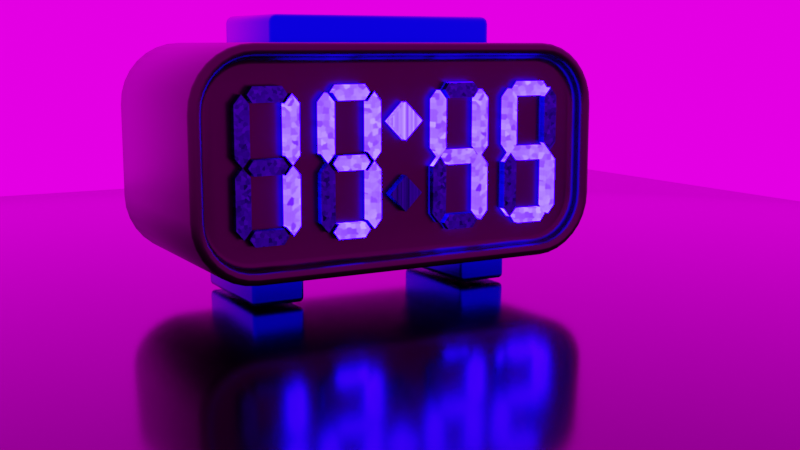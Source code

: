 # Source: clock.blend  (saved by Blender 2.82.7; exported with 4.5.12 LTS)
import bpy
from mathutils import Matrix  # noqa: F401  (used for matrix-valued properties, if any)

bpy.ops.wm.read_factory_settings(use_empty=True)
scene = bpy.context.scene
scene.name = 'Scene'

# ---- collections
col_collection = bpy.data.collections.new('Collection'); scene.collection.children.link(col_collection)

# ---- images (referenced by path relative to the original .blend; pixels are not part of the script)
import os
ASSET_DIR = os.environ.get("B2B_ASSET_DIR", "")  # directory of the original .blend (textures are referenced by path, not embedded)
HERE = os.path.dirname(os.path.abspath(__file__))  # packed textures are extracted next to this script under _unpacked/

def load_image(name, relpath, width, height, colorspace="sRGB"):
    """Load a texture the original file referenced (path relative to the .blend, or extracted next to this script)."""
    p = next((c for c in (os.path.join(HERE, relpath), os.path.join(ASSET_DIR, relpath)) if relpath and os.path.exists(c)), "")
    if p:
        img = bpy.data.images.load(p, check_existing=True)
        img.name = name
    else:  # same state as the original file: an image datablock whose file is absent (Cycles renders it pink)
        img = bpy.data.images.new(name, width, height)
        img.source = "FILE"
        img.filepath = "//" + (relpath or name)
    img.colorspace_settings.name = colorspace
    return img
img_fireplace_4k_hdr = load_image('fireplace_4k.hdr', 'fireplace_4k.hdr', 1024, 1024, 'Linear Rec.709')

# ---- materials (node trees are filled in below, after node groups)
mat_clock = bpy.data.materials.new('clock')
mat_material_001 = bpy.data.materials.new('Material.001')
mat_digit_on = bpy.data.materials.new('Digit On')
mat_digit_off = bpy.data.materials.new('digit off')
mat_material_003 = bpy.data.materials.new('Material.003')

# ---- material node trees
mat_clock.use_nodes = True; mat_clock.node_tree.nodes.clear()
_N = mat_clock.node_tree.nodes; _L = mat_clock.node_tree.links
n0 = _N.new('ShaderNodeOutputMaterial'); n0.name = 'Material Output'; n0.location = (300, 300)
n1 = _N.new('ShaderNodeBsdfPrincipled'); n1.name = 'Principled BSDF'; n1.location = (10, 300)
n1.distribution = 'GGX'
n1.subsurface_method = 'BURLEY'
n1.inputs[0].default_value = (0.02587, 0.02475, 0.02156, 1.0)
n1.inputs[1].default_value = 0.9273
n1.inputs[2].default_value = 0.3
n1.inputs[3].default_value = 1.45
n1.inputs[27].default_value = (0.0, 0.0, 0.0, 1.0)
n1.inputs[28].default_value = 1.0
_L.new(n1.outputs[0], n0.inputs[0])
n0.is_active_output = True
mat_material_001.use_nodes = True; mat_material_001.node_tree.nodes.clear()
_N = mat_material_001.node_tree.nodes; _L = mat_material_001.node_tree.links
n0 = _N.new('ShaderNodeOutputMaterial'); n0.name = 'Material Output'; n0.location = (300, 300)
n1 = _N.new('ShaderNodeBsdfPrincipled'); n1.name = 'Principled BSDF'; n1.location = (10, 300)
n1.distribution = 'GGX'
n1.subsurface_method = 'BURLEY'
n1.inputs[0].default_value = (0.001507, 0.0, 0.8, 1.0)
n1.inputs[1].default_value = 1.0
n1.inputs[2].default_value = 0.2227
n1.inputs[3].default_value = 1.45
n1.inputs[27].default_value = (0.0, 0.0, 0.0, 1.0)
n1.inputs[28].default_value = 1.0
_L.new(n1.outputs[0], n0.inputs[0])
n0.is_active_output = True
mat_digit_on.use_nodes = True; mat_digit_on.node_tree.nodes.clear()
_N = mat_digit_on.node_tree.nodes; _L = mat_digit_on.node_tree.links
n0 = _N.new('ShaderNodeOutputMaterial'); n0.name = 'Material Output'; n0.location = (802, 300)
n1 = _N.new('ShaderNodeEmission'); n1.name = 'Emission'; n1.location = (508, 243)
n1.inputs[1].default_value = 132.9
n2 = _N.new('ShaderNodeTexNoise'); n2.name = 'Noise Texture'; n2.location = (-32, 214)
n2.inputs[2].default_value = 11.1
n2.inputs[3].default_value = 5.3
n3 = _N.new('ShaderNodeTexVoronoi'); n3.name = 'Voronoi Texture'; n3.location = (-252, 225)
n3.voronoi_dimensions = '2D'
n3.distance = 'CHEBYCHEV'
n3.inputs[2].default_value = 26.9
n4 = _N.new('ShaderNodeValToRGB'); n4.name = 'ColorRamp'; n4.location = (167, 203)
while len(n4.color_ramp.elements) > 1: n4.color_ramp.elements.remove(n4.color_ramp.elements[-1])
n4.color_ramp.elements[0].position = 0.3273; n4.color_ramp.elements[0].color = (0.003012, 0.0, 0.4955, 1.0)
_e = n4.color_ramp.elements.new(0.8273); _e.color = (0.0, 0.0, 0.0, 1.0)
_L.new(n1.outputs[0], n0.inputs[0])
_L.new(n3.outputs[1], n2.inputs[0])
_L.new(n2.outputs[1], n4.inputs[0])
_L.new(n4.outputs[0], n1.inputs[0])
n0.is_active_output = True
mat_digit_off.use_nodes = True; mat_digit_off.node_tree.nodes.clear()
_N = mat_digit_off.node_tree.nodes; _L = mat_digit_off.node_tree.links
n0 = _N.new('ShaderNodeOutputMaterial'); n0.name = 'Material Output'; n0.location = (802, 300)
n1 = _N.new('ShaderNodeTexNoise'); n1.name = 'Noise Texture'; n1.location = (-32, 214)
n1.inputs[2].default_value = 13.8
n1.inputs[3].default_value = 5.3
n2 = _N.new('ShaderNodeTexVoronoi'); n2.name = 'Voronoi Texture'; n2.location = (-252, 225)
n2.voronoi_dimensions = '2D'
n2.distance = 'CHEBYCHEV'
n2.inputs[2].default_value = 40.3
n3 = _N.new('ShaderNodeBsdfGlass'); n3.name = 'Glass BSDF'; n3.location = (518, 282)
n3.distribution = 'BECKMANN'
n3.inputs[1].default_value = 0.7154
n3.inputs[2].default_value = 14.35
n4 = _N.new('ShaderNodeValToRGB'); n4.name = 'ColorRamp'; n4.location = (159, 211)
while len(n4.color_ramp.elements) > 1: n4.color_ramp.elements.remove(n4.color_ramp.elements[-1])
n4.color_ramp.elements[0].position = 0.0; n4.color_ramp.elements[0].color = (0.07881, 0.02696, 0.6695, 1.0)
_e = n4.color_ramp.elements.new(0.7); _e.color = (0.0, 0.0, 0.0, 1.0)
_L.new(n2.outputs[1], n1.inputs[0])
_L.new(n1.outputs[1], n4.inputs[0])
_L.new(n4.outputs[0], n3.inputs[0])
_L.new(n3.outputs[0], n0.inputs[0])
n0.is_active_output = True
mat_material_003.use_nodes = True; mat_material_003.node_tree.nodes.clear()
_N = mat_material_003.node_tree.nodes; _L = mat_material_003.node_tree.links
n0 = _N.new('ShaderNodeOutputMaterial'); n0.name = 'Material Output'; n0.location = (300, 300)
n1 = _N.new('ShaderNodeBsdfPrincipled'); n1.name = 'Principled BSDF'; n1.location = (10, 300)
n1.distribution = 'GGX'
n1.subsurface_method = 'BURLEY'
n1.inputs[0].default_value = (0.0, 0.0, 0.0, 1.0)
n1.inputs[1].default_value = 0.06364
n1.inputs[2].default_value = 0.1318
n1.inputs[3].default_value = 1.45
n1.inputs[13].default_value = 0.4773
n1.inputs[27].default_value = (0.0, 0.0, 0.0, 1.0)
n1.inputs[28].default_value = 1.0
_L.new(n1.outputs[0], n0.inputs[0])
n0.is_active_output = True

# ---- world
world_world = bpy.data.worlds.new('World'); scene.world = world_world
world_world.use_nodes = True; world_world.node_tree.nodes.clear()
_N = world_world.node_tree.nodes; _L = world_world.node_tree.links
n0 = _N.new('ShaderNodeOutputWorld'); n0.name = 'World Output'; n0.location = (300, 300)
n1 = _N.new('ShaderNodeBackground'); n1.name = 'Background'; n1.location = (10, 300)
n1.inputs[1].default_value = 2.0
n2 = _N.new('ShaderNodeTexEnvironment'); n2.name = 'Environment Texture'; n2.location = (-280, 280)
n2.image = img_fireplace_4k_hdr
_L.new(n1.outputs[0], n0.inputs[0])
_L.new(n2.outputs[0], n1.inputs[0])
n0.is_active_output = True
world_world.color = (0.05088, 0.05088, 0.05088)
world_world.use_sun_shadow = False
world_world.sun_shadow_jitter_overblur = 0.0

# ---- cameras
cam_camera = bpy.data.cameras.new('Camera')
cam_camera.clip_end = 100.0
cam_camera.ortho_scale = 7.314

# ---- meshes
me_cube_001 = bpy.data.meshes.new('Cube.001')
me_cube_001.from_pydata([(-0.1, -0.05, -0.0215), (-0.0715, -0.05, -0.05), (-0.09945, -0.05, -0.02706), (-0.09783, -0.05, -0.0324), (-0.0952, -0.05, -0.03733), (-0.09165, -0.05, -0.04165), (-0.08733, -0.05, -0.0452), (-0.0824, -0.05, -0.04783), (-0.07706, -0.05, -0.04945), (-0.0715, -0.05, 0.05), (-0.1, -0.05, 0.0215), (-0.07706, -0.05, 0.04945), (-0.0824, -0.05, 0.04783), (-0.08733, -0.05, 0.0452), (-0.09165, -0.05, 0.04165), (-0.0952, -0.05, 0.03733), (-0.09783, -0.05, 0.0324), (-0.09945, -0.05, 0.02706), (-0.07121, 0.05, -0.04411), (-0.09411, 0.05, -0.02121), (-0.0759, 0.05, -0.04365), (-0.08014, 0.05, -0.04237), (-0.08405, 0.05, -0.04028), (-0.08747, 0.05, -0.03747), (-0.09028, 0.05, -0.03405), (-0.09237, 0.05, -0.03014), (-0.09365, 0.05, -0.0259), (-0.09411, 0.05, 0.02121), (-0.07121, 0.05, 0.04411), (-0.09365, 0.05, 0.0259), (-0.09237, 0.05, 0.03014), (-0.09028, 0.05, 0.03405), (-0.08747, 0.05, 0.03747), (-0.08405, 0.05, 0.04028), (-0.08014, 0.05, 0.04237), (-0.0759, 0.05, 0.04365), (0.0715, -0.05, -0.05), (0.1, -0.05, -0.0215), (0.07706, -0.05, -0.04945), (0.0824, -0.05, -0.04783), (0.08733, -0.05, -0.0452), (0.09165, -0.05, -0.04165), (0.0952, -0.05, -0.03733), (0.09783, -0.05, -0.0324), (0.09945, -0.05, -0.02706), (0.1, -0.05, 0.0215), (0.0715, -0.05, 0.05), (0.09945, -0.05, 0.02706), (0.09783, -0.05, 0.0324), (0.0952, -0.05, 0.03733), (0.09165, -0.05, 0.04165), (0.08733, -0.05, 0.0452), (0.0824, -0.05, 0.04783), (0.07706, -0.05, 0.04945), (0.09411, 0.05, -0.02121), (0.07121, 0.05, -0.04411), (0.09365, 0.05, -0.0259), (0.09237, 0.05, -0.03014), (0.09028, 0.05, -0.03405), (0.08747, 0.05, -0.03747), (0.08405, 0.05, -0.04028), (0.08014, 0.05, -0.04237), (0.0759, 0.05, -0.04365), (0.07121, 0.05, 0.04411), (0.09411, 0.05, 0.02121), (0.0759, 0.05, 0.04365), (0.08014, 0.05, 0.04237), (0.08405, 0.05, 0.04028), (0.08747, 0.05, 0.03747), (0.09028, 0.05, 0.03405), (0.09237, 0.05, 0.03014), (0.09365, 0.05, 0.0259), (-0.07706, 0.05, -0.04945), (-0.0715, 0.05, -0.05), (-0.0824, 0.05, -0.04783), (-0.08733, 0.05, -0.0452), (-0.09165, 0.05, -0.04165), (-0.0952, 0.05, -0.03733), (-0.09783, 0.05, -0.0324), (-0.09945, 0.05, -0.02706), (-0.1, 0.05, -0.0215), (-0.0715, 0.05, 0.05), (-0.07706, 0.05, 0.04945), (-0.0824, 0.05, 0.04783), (-0.08733, 0.05, 0.0452), (-0.09165, 0.05, 0.04165), (-0.0952, 0.05, 0.03733), (-0.09783, 0.05, 0.0324), (-0.09945, 0.05, 0.02706), (-0.1, 0.05, 0.0215), (0.0715, 0.05, -0.05), (0.07706, 0.05, -0.04945), (0.0824, 0.05, -0.04783), (0.08733, 0.05, -0.0452), (0.09165, 0.05, -0.04165), (0.0952, 0.05, -0.03733), (0.09783, 0.05, -0.0324), (0.09945, 0.05, -0.02706), (0.1, 0.05, -0.0215), (0.07706, 0.05, 0.04945), (0.0715, 0.05, 0.05), (0.0824, 0.05, 0.04783), (0.08733, 0.05, 0.0452), (0.09165, 0.05, 0.04165), (0.0952, 0.05, 0.03733), (0.09783, 0.05, 0.0324), (0.09945, 0.05, 0.02706), (0.1, 0.05, 0.0215), (-0.0759, 0.0419, -0.04365), (-0.07121, 0.0419, -0.04411), (-0.08014, 0.0419, -0.04237), (-0.08405, 0.0419, -0.04028), (-0.08747, 0.0419, -0.03747), (-0.09028, 0.0419, -0.03405), (-0.09237, 0.0419, -0.03014), (-0.09365, 0.0419, -0.0259), (-0.09411, 0.0419, -0.02121), (-0.07121, 0.0419, 0.04411), (-0.0759, 0.0419, 0.04365), (-0.08014, 0.0419, 0.04237), (-0.08405, 0.0419, 0.04028), (-0.08747, 0.0419, 0.03747), (-0.09028, 0.0419, 0.03405), (-0.09237, 0.0419, 0.03014), (-0.09365, 0.0419, 0.0259), (-0.09411, 0.0419, 0.02121), (0.07121, 0.0419, -0.04411), (0.0759, 0.0419, -0.04365), (0.08014, 0.0419, -0.04237), (0.08405, 0.0419, -0.04028), (0.08747, 0.0419, -0.03747), (0.09028, 0.0419, -0.03405), (0.09237, 0.0419, -0.03014), (0.09365, 0.0419, -0.0259), (0.09411, 0.0419, -0.02121), (0.0759, 0.0419, 0.04365), (0.07121, 0.0419, 0.04411), (0.08014, 0.0419, 0.04237), (0.08405, 0.0419, 0.04028), (0.08747, 0.0419, 0.03747), (0.09028, 0.0419, 0.03405), (0.09237, 0.0419, 0.03014), (0.09365, 0.0419, 0.0259), (0.09411, 0.0419, 0.02121)], [], [(36, 38, 39, 40, 41, 42, 43, 44, 37, 45, 47, 48, 49, 50, 51, 52, 53, 46, 9, 11, 12, 13, 14, 15, 16, 17, 10, 0, 2, 3, 4, 5, 6, 7, 8, 1), (98, 107, 45, 37), (100, 81, 9, 46), (0, 10, 89, 80), (55, 18, 109, 126), (73, 1, 8, 72), (72, 8, 7, 74), (74, 7, 6, 75), (75, 6, 5, 76), (76, 5, 4, 77), (77, 4, 3, 78), (78, 3, 2, 79), (79, 2, 0, 80), (9, 81, 82, 11), (11, 82, 83, 12), (12, 83, 84, 13), (13, 84, 85, 14), (14, 85, 86, 15), (15, 86, 87, 16), (16, 87, 88, 17), (17, 88, 89, 10), (36, 90, 91, 38), (38, 91, 92, 39), (39, 92, 93, 40), (40, 93, 94, 41), (41, 94, 95, 42), (42, 95, 96, 43), (43, 96, 97, 44), (44, 97, 98, 37), (100, 46, 53, 99), (99, 53, 52, 101), (101, 52, 51, 102), (102, 51, 50, 103), (103, 50, 49, 104), (104, 49, 48, 105), (105, 48, 47, 106), (106, 47, 45, 107), (73, 90, 36, 1), (20, 18, 73, 72), (21, 20, 72, 74), (22, 21, 74, 75), (23, 22, 75, 76), (24, 23, 76, 77), (25, 24, 77, 78), (26, 25, 78, 79), (19, 26, 79, 80), (28, 35, 82, 81), (35, 34, 83, 82), (34, 33, 84, 83), (33, 32, 85, 84), (32, 31, 86, 85), (31, 30, 87, 86), (30, 29, 88, 87), (29, 27, 89, 88), (55, 62, 91, 90), (62, 61, 92, 91), (61, 60, 93, 92), (60, 59, 94, 93), (59, 58, 95, 94), (58, 57, 96, 95), (57, 56, 97, 96), (56, 54, 98, 97), (65, 63, 100, 99), (66, 65, 99, 101), (67, 66, 101, 102), (68, 67, 102, 103), (69, 68, 103, 104), (70, 69, 104, 105), (71, 70, 105, 106), (64, 71, 106, 107), (18, 55, 90, 73), (27, 19, 80, 89), (63, 28, 81, 100), (54, 64, 107, 98), (109, 108, 110, 111, 112, 113, 114, 115, 116, 125, 124, 123, 122, 121, 120, 119, 118, 117, 136, 135, 137, 138, 139, 140, 141, 142, 143, 134, 133, 132, 131, 130, 129, 128, 127, 126), (59, 60, 129, 130), (25, 26, 115, 114), (19, 27, 125, 116), (58, 59, 130, 131), (26, 19, 116, 115), (28, 63, 136, 117), (57, 58, 131, 132), (35, 28, 117, 118), (64, 54, 134, 143), (56, 57, 132, 133), (34, 35, 118, 119), (54, 56, 133, 134), (33, 34, 119, 120), (63, 65, 135, 136), (32, 33, 120, 121), (65, 66, 137, 135), (31, 32, 121, 122), (66, 67, 138, 137), (30, 31, 122, 123), (18, 20, 108, 109), (67, 68, 139, 138), (29, 30, 123, 124), (20, 21, 110, 108), (68, 69, 140, 139), (27, 29, 124, 125), (21, 22, 111, 110), (69, 70, 141, 140), (62, 55, 126, 127), (22, 23, 112, 111), (70, 71, 142, 141), (61, 62, 127, 128), (23, 24, 113, 112), (71, 64, 143, 142), (60, 61, 128, 129), (24, 25, 114, 113)])
me_cube_001.polygons.foreach_set('use_smooth', [True] * 110)
_uv = me_cube_001.uv_layers.new(name='UVMap')
_uv.uv.foreach_set('vector', [0.375, 0.7856, 0.3563, 0.7596, 0.3621, 0.7573, 0.3684, 0.7553, 0.382, 0.7535, 0.4067, 0.752, 0.419, 0.7509, 0.4324, 0.7502, 0.4463, 0.75, 0.5537, 0.75, 0.5676, 0.7502, 0.581, 0.7509, 0.5933, 0.752, 0.618, 0.7535, 0.6316, 0.7553, 0.6379, 0.7573, 0.6437, 0.7596, 0.625, 0.7856, 0.625, 0.9644, 0.6236, 0.9713, 0.6196, 0.978, 0.613, 0.9842, 0.6041, 0.9896, 0.5933, 0.994, 0.581, 0.9973, 0.5676, 0.9993, 0.5537, 1.0, 0.4463, 1.0, 0.4324, 0.9993, 0.419, 0.9973, 0.4067, 0.994, 0.3959, 0.9896, 0.387, 0.9842, 0.3804, 0.978, 0.3764, 0.9713, 0.375, 0.9644, 0.4463, 0.5, 0.5537, 0.5, 0.5537, 0.75, 0.4463, 0.75, 0.6606, 0.5, 0.8394, 0.5, 0.8394, 0.75, 0.6606, 0.75, 0.4463, 0.0, 0.5537, 0.0, 0.5537, 0.25, 0.4463, 0.25, 0.3839, 0.4692, 0.3897, 0.286, 0.3897, 0.286, 0.3839, 0.4692, 0.1606, 0.5, 0.1606, 0.75, 0.1537, 0.75, 0.1537, 0.5, 0.1537, 0.5, 0.1537, 0.75, 0.147, 0.75, 0.147, 0.5, 0.147, 0.5, 0.147, 0.75, 0.1408, 0.75, 0.1408, 0.5, 0.1408, 0.5, 0.1408, 0.75, 0.125, 0.75, 0.125, 0.5, 0.375, 0.25, 0.375, 0.0, 0.4067, 0.0, 0.4067, 0.25, 0.4067, 0.25, 0.4067, 0.0, 0.419, 0.0, 0.419, 0.25, 0.419, 0.25, 0.419, 0.0, 0.4324, 0.0, 0.4324, 0.25, 0.4324, 0.25, 0.4324, 0.0, 0.4463, 0.0, 0.4463, 0.25, 0.8394, 0.75, 0.8394, 0.5, 0.8463, 0.5, 0.8463, 0.75, 0.8463, 0.75, 0.8463, 0.5, 0.853, 0.5, 0.853, 0.75, 0.853, 0.75, 0.853, 0.5, 0.8592, 0.5, 0.8592, 0.75, 0.8592, 0.75, 0.8592, 0.5, 0.875, 0.5, 0.875, 0.75, 0.625, 0.0, 0.625, 0.25, 0.5933, 0.25, 0.5933, 0.0, 0.5933, 0.0, 0.5933, 0.25, 0.581, 0.25, 0.581, 0.0, 0.581, 0.0, 0.581, 0.25, 0.5676, 0.25, 0.5676, 0.0, 0.5676, 0.0, 0.5676, 0.25, 0.5537, 0.25, 0.5537, 0.0, 0.3394, 0.75, 0.3394, 0.5, 0.3563, 0.4904, 0.3563, 0.7596, 0.3563, 0.7596, 0.3563, 0.4904, 0.3621, 0.4927, 0.3621, 0.7573, 0.3621, 0.7573, 0.3621, 0.4927, 0.3684, 0.4947, 0.3684, 0.7553, 0.3684, 0.7553, 0.3684, 0.4947, 0.382, 0.4965, 0.382, 0.7535, 0.382, 0.7535, 0.382, 0.4965, 0.4067, 0.498, 0.4067, 0.752, 0.4067, 0.752, 0.4067, 0.498, 0.419, 0.4991, 0.419, 0.7509, 0.419, 0.7509, 0.419, 0.4991, 0.4324, 0.4998, 0.4324, 0.7502, 0.4324, 0.7502, 0.4324, 0.4998, 0.4463, 0.5, 0.4463, 0.75, 0.6606, 0.5, 0.6606, 0.75, 0.6437, 0.7596, 0.6437, 0.4904, 0.6437, 0.4904, 0.6437, 0.7596, 0.6379, 0.7573, 0.6379, 0.4927, 0.6379, 0.4927, 0.6379, 0.7573, 0.6316, 0.7553, 0.6316, 0.4947, 0.6316, 0.4947, 0.6316, 0.7553, 0.618, 0.7535, 0.618, 0.4965, 0.618, 0.4965, 0.618, 0.7535, 0.5933, 0.752, 0.5933, 0.498, 0.5933, 0.498, 0.5933, 0.752, 0.581, 0.7509, 0.581, 0.4991, 0.581, 0.4991, 0.581, 0.7509, 0.5676, 0.7502, 0.5676, 0.4998, 0.5676, 0.4998, 0.5676, 0.7502, 0.5537, 0.75, 0.5537, 0.5, 0.1606, 0.5, 0.3394, 0.5, 0.3394, 0.75, 0.1606, 0.75, 0.3909, 0.2802, 0.3897, 0.286, 0.375, 0.2856, 0.3764, 0.2787, 0.3941, 0.2749, 0.3909, 0.2802, 0.3764, 0.2787, 0.3804, 0.272, 0.3993, 0.27, 0.3941, 0.2749, 0.3804, 0.272, 0.387, 0.2658, 0.4063, 0.2657, 0.3993, 0.27, 0.387, 0.2658, 0.3959, 0.2604, 0.4149, 0.2622, 0.4063, 0.2657, 0.3959, 0.2604, 0.4067, 0.256, 0.4247, 0.2596, 0.4149, 0.2622, 0.4067, 0.256, 0.419, 0.2527, 0.4352, 0.258, 0.4247, 0.2596, 0.419, 0.2527, 0.4324, 0.2507, 0.447, 0.2574, 0.4352, 0.258, 0.4324, 0.2507, 0.4463, 0.25, 0.6103, 0.286, 0.6091, 0.2802, 0.6236, 0.2787, 0.625, 0.2856, 0.6091, 0.2802, 0.6059, 0.2749, 0.6196, 0.272, 0.6236, 0.2787, 0.6059, 0.2749, 0.6007, 0.27, 0.613, 0.2658, 0.6196, 0.272, 0.6007, 0.27, 0.5937, 0.2657, 0.6041, 0.2604, 0.613, 0.2658, 0.5937, 0.2657, 0.5851, 0.2622, 0.5933, 0.256, 0.6041, 0.2604, 0.5851, 0.2622, 0.5753, 0.2596, 0.581, 0.2527, 0.5933, 0.256, 0.5753, 0.2596, 0.5648, 0.258, 0.5676, 0.2507, 0.581, 0.2527, 0.5648, 0.258, 0.553, 0.2574, 0.5537, 0.25, 0.5676, 0.2507, 0.3839, 0.4692, 0.3793, 0.48, 0.3563, 0.4904, 0.375, 0.4644, 0.3793, 0.48, 0.3803, 0.486, 0.3621, 0.4927, 0.3563, 0.4904, 0.3803, 0.486, 0.3863, 0.489, 0.3684, 0.4947, 0.3621, 0.4927, 0.3863, 0.489, 0.3968, 0.491, 0.382, 0.4965, 0.3684, 0.4947, 0.3968, 0.491, 0.4103, 0.4924, 0.4067, 0.498, 0.382, 0.4965, 0.4103, 0.4924, 0.4226, 0.4933, 0.419, 0.4991, 0.4067, 0.498, 0.4226, 0.4933, 0.4341, 0.4938, 0.4324, 0.4998, 0.419, 0.4991, 0.4341, 0.4938, 0.4462, 0.4937, 0.4463, 0.5, 0.4324, 0.4998, 0.6207, 0.48, 0.6161, 0.4692, 0.625, 0.4644, 0.6437, 0.4904, 0.6197, 0.486, 0.6207, 0.48, 0.6437, 0.4904, 0.6379, 0.4927, 0.6137, 0.489, 0.6197, 0.486, 0.6379, 0.4927, 0.6316, 0.4947, 0.6032, 0.491, 0.6137, 0.489, 0.6316, 0.4947, 0.618, 0.4965, 0.5897, 0.4924, 0.6032, 0.491, 0.618, 0.4965, 0.5933, 0.498, 0.5774, 0.4933, 0.5897, 0.4924, 0.5933, 0.498, 0.581, 0.4991, 0.5659, 0.4938, 0.5774, 0.4933, 0.581, 0.4991, 0.5676, 0.4998, 0.5538, 0.4937, 0.5659, 0.4938, 0.5676, 0.4998, 0.5537, 0.5, 0.3897, 0.286, 0.3839, 0.4692, 0.375, 0.4644, 0.375, 0.2856, 0.553, 0.2574, 0.447, 0.2574, 0.4463, 0.25, 0.5537, 0.25, 0.6161, 0.4692, 0.6103, 0.286, 0.625, 0.2856, 0.625, 0.4644, 0.4462, 0.4937, 0.5538, 0.4937, 0.5537, 0.5, 0.4463, 0.5, 0.3897, 0.286, 0.3909, 0.2802, 0.3941, 0.2749, 0.3993, 0.27, 0.4063, 0.2657, 0.4149, 0.2622, 0.4247, 0.2596, 0.4352, 0.258, 0.447, 0.2574, 0.553, 0.2574, 0.5648, 0.258, 0.5753, 0.2596, 0.5851, 0.2622, 0.5937, 0.2657, 0.6007, 0.27, 0.6059, 0.2749, 0.6091, 0.2802, 0.6103, 0.286, 0.6161, 0.4692, 0.6207, 0.48, 0.6197, 0.486, 0.6137, 0.489, 0.6032, 0.491, 0.5897, 0.4924, 0.5774, 0.4933, 0.5659, 0.4938, 0.5538, 0.4937, 0.4462, 0.4937, 0.4341, 0.4938, 0.4226, 0.4933, 0.4103, 0.4924, 0.3968, 0.491, 0.3863, 0.489, 0.3803, 0.486, 0.3793, 0.48, 0.3839, 0.4692, 0.3968, 0.491, 0.3863, 0.489, 0.3863, 0.489, 0.3968, 0.491, 0.4247, 0.2596, 0.4352, 0.258, 0.4352, 0.258, 0.4247, 0.2596, 0.447, 0.2574, 0.553, 0.2574, 0.553, 0.2574, 0.447, 0.2574, 0.4103, 0.4924, 0.3968, 0.491, 0.3968, 0.491, 0.4103, 0.4924, 0.4352, 0.258, 0.447, 0.2574, 0.447, 0.2574, 0.4352, 0.258, 0.6103, 0.286, 0.6161, 0.4692, 0.6161, 0.4692, 0.6103, 0.286, 0.4226, 0.4933, 0.4103, 0.4924, 0.4103, 0.4924, 0.4226, 0.4933, 0.6091, 0.2802, 0.6103, 0.286, 0.6103, 0.286, 0.6091, 0.2802, 0.5538, 0.4937, 0.4462, 0.4937, 0.4462, 0.4937, 0.5538, 0.4937, 0.4341, 0.4938, 0.4226, 0.4933, 0.4226, 0.4933, 0.4341, 0.4938, 0.6059, 0.2749, 0.6091, 0.2802, 0.6091, 0.2802, 0.6059, 0.2749, 0.4462, 0.4937, 0.4341, 0.4938, 0.4341, 0.4938, 0.4462, 0.4937, 0.6007, 0.27, 0.6059, 0.2749, 0.6059, 0.2749, 0.6007, 0.27, 0.6161, 0.4692, 0.6207, 0.48, 0.6207, 0.48, 0.6161, 0.4692, 0.5937, 0.2657, 0.6007, 0.27, 0.6007, 0.27, 0.5937, 0.2657, 0.6207, 0.48, 0.6197, 0.486, 0.6197, 0.486, 0.6207, 0.48, 0.5851, 0.2622, 0.5937, 0.2657, 0.5937, 0.2657, 0.5851, 0.2622, 0.6197, 0.486, 0.6137, 0.489, 0.6137, 0.489, 0.6197, 0.486, 0.5753, 0.2596, 0.5851, 0.2622, 0.5851, 0.2622, 0.5753, 0.2596, 0.3897, 0.286, 0.3909, 0.2802, 0.3909, 0.2802, 0.3897, 0.286, 0.6137, 0.489, 0.6032, 0.491, 0.6032, 0.491, 0.6137, 0.489, 0.5648, 0.258, 0.5753, 0.2596, 0.5753, 0.2596, 0.5648, 0.258, 0.3909, 0.2802, 0.3941, 0.2749, 0.3941, 0.2749, 0.3909, 0.2802, 0.6032, 0.491, 0.5897, 0.4924, 0.5897, 0.4924, 0.6032, 0.491, 0.553, 0.2574, 0.5648, 0.258, 0.5648, 0.258, 0.553, 0.2574, 0.3941, 0.2749, 0.3993, 0.27, 0.3993, 0.27, 0.3941, 0.2749, 0.5897, 0.4924, 0.5774, 0.4933, 0.5774, 0.4933, 0.5897, 0.4924, 0.3793, 0.48, 0.3839, 0.4692, 0.3839, 0.4692, 0.3793, 0.48, 0.3993, 0.27, 0.4063, 0.2657, 0.4063, 0.2657, 0.3993, 0.27, 0.5774, 0.4933, 0.5659, 0.4938, 0.5659, 0.4938, 0.5774, 0.4933, 0.3803, 0.486, 0.3793, 0.48, 0.3793, 0.48, 0.3803, 0.486, 0.4063, 0.2657, 0.4149, 0.2622, 0.4149, 0.2622, 0.4063, 0.2657, 0.5659, 0.4938, 0.5538, 0.4937, 0.5538, 0.4937, 0.5659, 0.4938, 0.3863, 0.489, 0.3803, 0.486, 0.3803, 0.486, 0.3863, 0.489, 0.4149, 0.2622, 0.4247, 0.2596, 0.4247, 0.2596, 0.4149, 0.2622])
me_cube_001.materials.append(mat_clock)
me_cube_001.use_remesh_fix_poles = True
me_cube_001.use_remesh_preserve_attributes = False
me_cube_001.use_mirror_vertex_groups = False
me_cube_001.update()
me_cube_002 = bpy.data.meshes.new('Cube.002')
me_cube_002.from_pydata([(0.01238, 0.02857, 0.0139), (0.01238, 0.02857, -0.0139), (0.01238, -0.02857, 0.0139), (0.01238, -0.02857, -0.0139), (-0.01238, 0.02857, 0.0139), (-0.01238, 0.02857, -0.0139), (-0.01238, -0.02857, 0.0139), (-0.01238, -0.02857, -0.0139)], [], [(0, 1, 3, 2), (2, 3, 7, 6), (6, 7, 5, 4), (4, 5, 1, 0), (2, 6, 4, 0), (7, 3, 1, 5)])
me_cube_002.polygons.foreach_set('use_smooth', [True] * 6)
_uv = me_cube_002.uv_layers.new(name='UVMap')
_uv.uv.foreach_set('vector', [0.375, 0.0, 0.625, 0.0, 0.625, 0.25, 0.375, 0.25, 0.375, 0.25, 0.625, 0.25, 0.625, 0.5, 0.375, 0.5, 0.375, 0.5, 0.625, 0.5, 0.625, 0.75, 0.375, 0.75, 0.375, 0.75, 0.625, 0.75, 0.625, 1.0, 0.375, 1.0, 0.125, 0.5, 0.375, 0.5, 0.375, 0.75, 0.125, 0.75, 0.625, 0.5, 0.875, 0.5, 0.875, 0.75, 0.625, 0.75])
me_cube_002.materials.append(mat_material_001)
me_cube_002.use_remesh_fix_poles = True
me_cube_002.use_remesh_preserve_attributes = False
me_cube_002.use_mirror_vertex_groups = False
me_cube_002.update()
me_cube_003 = bpy.data.meshes.new('Cube.003')
me_cube_003.from_pydata([(0.01238, 0.02857, 0.0139), (0.01238, 0.02857, -0.0139), (0.01238, -0.02857, 0.0139), (0.01238, -0.02857, -0.0139), (-0.01238, 0.02857, 0.0139), (-0.01238, 0.02857, -0.0139), (-0.01238, -0.02857, 0.0139), (-0.01238, -0.02857, -0.0139)], [], [(0, 1, 3, 2), (2, 3, 7, 6), (6, 7, 5, 4), (4, 5, 1, 0), (2, 6, 4, 0), (7, 3, 1, 5)])
me_cube_003.polygons.foreach_set('use_smooth', [True] * 6)
_uv = me_cube_003.uv_layers.new(name='UVMap')
_uv.uv.foreach_set('vector', [0.375, 0.0, 0.625, 0.0, 0.625, 0.25, 0.375, 0.25, 0.375, 0.25, 0.625, 0.25, 0.625, 0.5, 0.375, 0.5, 0.375, 0.5, 0.625, 0.5, 0.625, 0.75, 0.375, 0.75, 0.375, 0.75, 0.625, 0.75, 0.625, 1.0, 0.375, 1.0, 0.125, 0.5, 0.375, 0.5, 0.375, 0.75, 0.125, 0.75, 0.625, 0.5, 0.875, 0.5, 0.875, 0.75, 0.625, 0.75])
me_cube_003.materials.append(mat_material_001)
me_cube_003.use_remesh_fix_poles = True
me_cube_003.use_remesh_preserve_attributes = False
me_cube_003.use_mirror_vertex_groups = False
me_cube_003.update()
me_cube_004 = bpy.data.meshes.new('Cube.004')
me_cube_004.from_pydata([(-0.0554, -0.02858, -0.0121), (-0.0554, -0.02858, 0.0121), (-0.0554, 0.02858, -0.0121), (-0.0554, 0.02858, 0.0121), (0.0554, -0.02858, -0.0121), (0.0554, -0.02858, 0.0121), (0.0554, 0.02858, -0.0121), (0.0554, 0.02858, 0.0121)], [], [(0, 1, 3, 2), (2, 3, 7, 6), (6, 7, 5, 4), (4, 5, 1, 0), (2, 6, 4, 0), (7, 3, 1, 5)])
me_cube_004.polygons.foreach_set('use_smooth', [True] * 6)
_uv = me_cube_004.uv_layers.new(name='UVMap')
_uv.uv.foreach_set('vector', [0.375, 0.0, 0.625, 0.0, 0.625, 0.25, 0.375, 0.25, 0.375, 0.25, 0.625, 0.25, 0.625, 0.5, 0.375, 0.5, 0.375, 0.5, 0.625, 0.5, 0.625, 0.75, 0.375, 0.75, 0.375, 0.75, 0.625, 0.75, 0.625, 1.0, 0.375, 1.0, 0.125, 0.5, 0.375, 0.5, 0.375, 0.75, 0.125, 0.75, 0.625, 0.5, 0.875, 0.5, 0.875, 0.75, 0.625, 0.75])
me_cube_004.materials.append(mat_material_001)
me_cube_004.use_remesh_fix_poles = True
me_cube_004.use_remesh_preserve_attributes = False
me_cube_004.use_mirror_vertex_groups = False
me_cube_004.update()
me_cube_005 = bpy.data.meshes.new('Cube.005')
me_cube_005.from_pydata([(-0.005848, -0.00919, 0.0), (0.0, -0.00919, 0.005848), (-0.005848, 0.00919, 0.0), (0.0, 0.00919, 0.005848), (0.0, -0.00919, -0.005848), (0.005848, -0.00919, 0.0), (0.0, 0.00919, -0.005848), (0.005848, 0.00919, 0.0)], [], [(0, 1, 3, 2), (2, 3, 7, 6), (6, 7, 5, 4), (4, 5, 1, 0), (2, 6, 4, 0), (7, 3, 1, 5)])
_uv = me_cube_005.uv_layers.new(name='UVMap')
_uv.uv.foreach_set('vector', [0.375, 0.0, 0.625, 0.0, 0.625, 0.25, 0.375, 0.25, 0.375, 0.25, 0.625, 0.25, 0.625, 0.5, 0.375, 0.5, 0.375, 0.5, 0.625, 0.5, 0.625, 0.75, 0.375, 0.75, 0.375, 0.75, 0.625, 0.75, 0.625, 1.0, 0.375, 1.0, 0.125, 0.5, 0.375, 0.5, 0.375, 0.75, 0.125, 0.75, 0.625, 0.5, 0.875, 0.5, 0.875, 0.75, 0.625, 0.75])
me_cube_005.materials.append(mat_digit_on)
me_cube_005.use_remesh_fix_poles = True
me_cube_005.use_remesh_preserve_attributes = False
me_cube_005.use_mirror_vertex_groups = False
me_cube_005.update()
me_cube_006 = bpy.data.meshes.new('Cube.006')
me_cube_006.from_pydata([(-0.005848, -0.00919, 0.0), (0.0, -0.00919, 0.005848), (-0.005848, 0.00919, 0.0), (0.0, 0.00919, 0.005848), (0.0, -0.00919, -0.005848), (0.005848, -0.00919, 0.0), (0.0, 0.00919, -0.005848), (0.005848, 0.00919, 0.0)], [], [(0, 1, 3, 2), (2, 3, 7, 6), (6, 7, 5, 4), (4, 5, 1, 0), (2, 6, 4, 0), (7, 3, 1, 5)])
_uv = me_cube_006.uv_layers.new(name='UVMap')
_uv.uv.foreach_set('vector', [0.375, 0.0, 0.625, 0.0, 0.625, 0.25, 0.375, 0.25, 0.375, 0.25, 0.625, 0.25, 0.625, 0.5, 0.375, 0.5, 0.375, 0.5, 0.625, 0.5, 0.625, 0.75, 0.375, 0.75, 0.375, 0.75, 0.625, 0.75, 0.625, 1.0, 0.375, 1.0, 0.125, 0.5, 0.375, 0.5, 0.375, 0.75, 0.125, 0.75, 0.625, 0.5, 0.875, 0.5, 0.875, 0.75, 0.625, 0.75])
me_cube_006.materials.append(mat_digit_off)
me_cube_006.use_remesh_fix_poles = True
me_cube_006.use_remesh_preserve_attributes = False
me_cube_006.use_mirror_vertex_groups = False
me_cube_006.update()
me_plane_009 = bpy.data.meshes.new('Plane.009')
me_plane_009.from_pydata([(-1.0, -1.0, 0.0), (1.0, -1.0, 0.0), (-1.0, 1.0, 0.0), (1.0, 1.0, 0.0), (0.0, -1.373, 1.63e-08), (0.0, 1.373, -1.63e-08), (16.4, 1.229, -3.012e-08), (16.4, 2.272, -5.73e-08), (9.969, 1.229, 5.73e-08), (9.969, 2.272, 3.012e-08), (17.6, 1.75, -4.371e-08), (8.769, 1.75, 4.371e-08), (7.576, 1.229, -3.012e-08), (7.576, 2.272, -5.73e-08), (1.143, 1.229, 5.73e-08), (1.143, 2.272, 3.012e-08), (8.776, 1.75, -4.371e-08), (-0.05611, 1.75, 4.371e-08), (7.868, -1.0, 1.776e-15), (9.868, -1.0, 1.776e-15), (7.868, 1.0, -1.776e-15), (9.868, 1.0, -1.776e-15), (8.868, -1.373, 1.63e-08), (8.868, 1.373, -1.63e-08), (16.4, -2.211, -3.012e-08), (16.4, -1.167, -5.73e-08), (9.969, -2.211, 5.73e-08), (9.969, -1.167, 3.012e-08), (17.6, -1.689, -4.371e-08), (8.769, -1.689, 4.371e-08), (7.576, -2.211, -3.012e-08), (7.576, -1.167, -5.73e-08), (1.143, -2.211, 5.73e-08), (1.143, -1.167, 3.012e-08), (8.776, -1.689, -4.371e-08), (-0.05611, -1.689, 4.371e-08), (7.868, -1.0, 1.776e-15), (9.868, -1.0, 1.776e-15), (7.868, 1.0, -1.776e-15), (9.868, 1.0, -1.776e-15), (8.868, -1.373, 1.63e-08), (8.868, 1.373, -1.63e-08), (16.6, -1.0, 1.776e-15), (18.6, -1.0, 1.776e-15), (16.6, 1.0, -1.776e-15), (18.6, 1.0, -1.776e-15), (17.6, -1.373, 1.63e-08), (17.6, 1.373, -1.63e-08), (16.6, -1.0, 1.776e-15), (18.6, -1.0, 1.776e-15), (16.6, 1.0, -1.776e-15), (18.6, 1.0, -1.776e-15), (17.6, -1.373, 1.63e-08), (17.6, 1.373, -1.63e-08), (-1.0, 4.933, -2.384e-07), (1.0, 4.933, -2.384e-07), (-1.0, 6.933, -2.384e-07), (1.0, 6.933, -2.384e-07), (4.947e-07, 4.56, -2.221e-07), (4.947e-07, 7.305, -2.547e-07), (16.4, 7.161, -2.685e-07), (16.4, 8.205, -2.957e-07), (9.969, 7.161, -1.811e-07), (9.969, 8.205, -2.083e-07), (17.6, 7.683, -2.821e-07), (8.769, 7.683, -1.947e-07), (7.576, 7.161, -2.685e-07), (7.576, 8.205, -2.957e-07), (1.143, 7.161, -1.811e-07), (1.143, 8.205, -2.083e-07), (8.776, 7.683, -2.821e-07), (-0.05611, 7.683, -1.947e-07), (7.868, 4.933, -2.384e-07), (9.868, 4.933, -2.384e-07), (7.868, 6.933, -2.384e-07), (9.868, 6.933, -2.384e-07), (8.868, 4.56, -2.221e-07), (8.868, 7.305, -2.547e-07), (16.4, 3.722, -2.685e-07), (16.4, 4.765, -2.957e-07), (9.969, 3.722, -1.811e-07), (9.969, 4.765, -2.083e-07), (17.6, 4.244, -2.821e-07), (8.769, 4.244, -1.947e-07), (7.576, 3.722, -2.685e-07), (7.576, 4.765, -2.957e-07), (1.143, 3.722, -1.811e-07), (1.143, 4.765, -2.083e-07), (8.776, 4.244, -2.821e-07), (-0.05611, 4.244, -1.947e-07), (7.868, 4.933, -2.384e-07), (9.868, 4.933, -2.384e-07), (7.868, 6.933, -2.384e-07), (9.868, 6.933, -2.384e-07), (8.868, 4.56, -2.221e-07), (8.868, 7.305, -2.547e-07), (16.6, 4.933, -2.384e-07), (18.6, 4.933, -2.384e-07), (16.6, 6.933, -2.384e-07), (18.6, 6.933, -2.384e-07), (17.6, 4.56, -2.221e-07), (17.6, 7.305, -2.547e-07), (16.6, 4.933, -2.384e-07), (18.6, 4.933, -2.384e-07), (16.6, 6.933, -2.384e-07), (18.6, 6.933, -2.384e-07), (17.6, 4.56, -2.221e-07), (17.6, 7.305, -2.547e-07), (-1.0, 1.0, -0.3046), (-1.0, -1.0, -0.3046), (-2.062e-08, -1.373, -0.3046), (1.0, -1.0, -0.3046), (1.0, 1.0, -0.3046), (-2.062e-08, 1.373, -0.3046), (9.969, 1.229, -0.3046), (16.4, 1.229, -0.3046), (17.6, 1.75, -0.3046), (16.4, 2.272, -0.3046), (9.969, 2.272, -0.3046), (8.769, 1.75, -0.3046), (1.143, 1.229, -0.3046), (7.576, 1.229, -0.3046), (8.776, 1.75, -0.3046), (7.576, 2.272, -0.3046), (1.143, 2.272, -0.3046), (-0.05611, 1.75, -0.3046), (9.969, -2.211, -0.3046), (16.4, -2.211, -0.3046), (17.6, -1.689, -0.3046), (16.4, -1.167, -0.3046), (9.969, -1.167, -0.3046), (8.769, -1.689, -0.3046), (1.143, -2.211, -0.3046), (7.576, -2.211, -0.3046), (8.776, -1.689, -0.3046), (7.576, -1.167, -0.3046), (1.143, -1.167, -0.3046), (-0.05611, -1.689, -0.3046), (7.868, 1.0, -0.3046), (7.868, -1.0, -0.3046), (8.868, -1.373, -0.3046), (9.868, -1.0, -0.3046), (9.868, 1.0, -0.3046), (8.868, 1.373, -0.3046), (16.6, 1.0, -0.3046), (16.6, -1.0, -0.3046), (17.6, -1.373, -0.3046), (18.6, -1.0, -0.3046), (18.6, 1.0, -0.3046), (17.6, 1.373, -0.3046), (-1.0, 6.933, -0.3046), (-1.0, 4.933, -0.3046), (4.74e-07, 4.56, -0.3046), (1.0, 4.933, -0.3046), (1.0, 6.933, -0.3046), (4.74e-07, 7.305, -0.3046), (9.969, 7.161, -0.3046), (16.4, 7.161, -0.3046), (17.6, 7.683, -0.3046), (16.4, 8.205, -0.3046), (9.969, 8.205, -0.3046), (8.769, 7.683, -0.3046), (1.143, 7.161, -0.3046), (7.576, 7.161, -0.3046), (8.776, 7.683, -0.3046), (7.576, 8.205, -0.3046), (1.143, 8.205, -0.3046), (-0.05611, 7.683, -0.3046), (9.969, 3.722, -0.3046), (16.4, 3.722, -0.3046), (17.6, 4.244, -0.3046), (16.4, 4.765, -0.3046), (9.969, 4.765, -0.3046), (8.769, 4.244, -0.3046), (1.143, 3.722, -0.3046), (7.576, 3.722, -0.3046), (8.776, 4.244, -0.3046), (7.576, 4.765, -0.3046), (1.143, 4.765, -0.3046), (-0.05611, 4.244, -0.3046), (7.868, 6.933, -0.3046), (7.868, 4.933, -0.3046), (8.868, 4.56, -0.3046), (9.868, 4.933, -0.3046), (9.868, 6.933, -0.3046), (8.868, 7.305, -0.3046), (16.6, 6.933, -0.3046), (16.6, 4.933, -0.3046), (17.6, 4.56, -0.3046), (18.6, 4.933, -0.3046), (18.6, 6.933, -0.3046), (17.6, 7.305, -0.3046)], [], [(4, 5, 3, 1), (0, 2, 5, 4), (10, 11, 9, 7), (6, 8, 11, 10), (16, 17, 15, 13), (12, 14, 17, 16), (22, 19, 21, 23), (18, 22, 23, 20), (28, 29, 27, 25), (24, 26, 29, 28), (34, 35, 33, 31), (30, 32, 35, 34), (40, 41, 39, 37), (36, 38, 41, 40), (46, 43, 45, 47), (42, 46, 47, 44), (52, 53, 51, 49), (48, 50, 53, 52), (58, 59, 57, 55), (54, 56, 59, 58), (64, 65, 63, 61), (60, 62, 65, 64), (70, 71, 69, 67), (66, 68, 71, 70), (76, 73, 75, 77), (72, 76, 77, 74), (82, 83, 81, 79), (78, 80, 83, 82), (88, 89, 87, 85), (84, 86, 89, 88), (94, 95, 93, 91), (90, 92, 95, 94), (100, 97, 99, 101), (96, 100, 101, 98), (106, 107, 105, 103), (102, 104, 107, 106), (110, 111, 112, 113), (109, 110, 113, 108), (116, 117, 118, 119), (115, 116, 119, 114), (122, 123, 124, 125), (121, 122, 125, 120), (128, 129, 130, 131), (127, 128, 131, 126), (134, 135, 136, 137), (133, 134, 137, 132), (140, 141, 142, 143), (139, 140, 143, 138), (146, 147, 148, 149), (145, 146, 149, 144), (152, 153, 154, 155), (151, 152, 155, 150), (158, 159, 160, 161), (157, 158, 161, 156), (164, 165, 166, 167), (163, 164, 167, 162), (170, 171, 172, 173), (169, 170, 173, 168), (176, 177, 178, 179), (175, 176, 179, 174), (182, 183, 184, 185), (181, 182, 185, 180), (188, 189, 190, 191), (187, 188, 191, 186), (1, 3, 112, 111), (91, 93, 184, 183), (66, 70, 164, 163), (28, 25, 129, 128), (5, 2, 108, 113), (95, 92, 180, 185), (69, 71, 167, 166), (50, 48, 145, 144), (25, 27, 130, 129), (0, 4, 110, 109), (90, 94, 182, 181), (52, 49, 147, 146), (29, 26, 126, 131), (3, 5, 113, 112), (93, 95, 185, 184), (49, 51, 148, 147), (24, 28, 128, 127), (53, 50, 144, 149), (27, 29, 131, 130), (8, 6, 115, 114), (48, 52, 146, 145), (10, 7, 117, 116), (51, 53, 149, 148), (32, 30, 133, 132), (7, 9, 118, 117), (34, 31, 135, 134), (11, 8, 114, 119), (56, 54, 151, 150), (31, 33, 136, 135), (6, 10, 116, 115), (58, 55, 153, 152), (35, 32, 132, 137), (9, 11, 119, 118), (80, 78, 169, 168), (55, 57, 154, 153), (30, 34, 134, 133), (82, 79, 171, 170), (59, 56, 150, 155), (33, 35, 137, 136), (14, 12, 121, 120), (104, 102, 187, 186), (79, 81, 172, 171), (54, 58, 152, 151), (16, 13, 123, 122), (106, 103, 189, 188), (83, 80, 168, 173), (57, 59, 155, 154), (38, 36, 139, 138), (13, 15, 124, 123), (103, 105, 190, 189), (78, 82, 170, 169), (40, 37, 141, 140), (17, 14, 120, 125), (107, 104, 186, 191), (81, 83, 173, 172), (62, 60, 157, 156), (37, 39, 142, 141), (12, 16, 122, 121), (102, 106, 188, 187), (64, 61, 159, 158), (41, 38, 138, 143), (15, 17, 125, 124), (105, 107, 191, 190), (86, 84, 175, 174), (61, 63, 160, 159), (36, 40, 140, 139), (88, 85, 177, 176), (65, 62, 156, 161), (39, 41, 143, 142), (85, 87, 178, 177), (60, 64, 158, 157), (89, 86, 174, 179), (63, 65, 161, 160), (84, 88, 176, 175), (87, 89, 179, 178), (68, 66, 163, 162), (70, 67, 165, 164), (2, 0, 109, 108), (92, 90, 181, 180), (67, 69, 166, 165), (4, 1, 111, 110), (94, 91, 183, 182), (71, 68, 162, 167), (26, 24, 127, 126)])
me_plane_009.polygons.foreach_set('material_index', [1, 1, 1, 1, 1, 1, 1, 1, 1, 1, 1, 1, 1, 1, 1, 1, 1, 1, 1, 1, 1, 1, 1, 1, 1, 1, 1, 1, 1, 1, 1, 1, 1, 1, 1, 1, 0, 0, 1, 1, 0, 0, 0, 0, 0, 0, 0, 0, 0, 0, 1, 1, 1, 1, 1, 1, 0, 0, 0, 0, 1, 1, 1, 1, 1, 1, 1, 1, 0, 1, 1, 0, 0, 1, 1, 1, 1, 1, 1, 1, 1, 1, 1, 1, 0, 1, 1, 0, 1, 1, 1, 1, 0, 1, 1, 1, 1, 0, 1, 1, 1, 1, 1, 0, 1, 0, 1, 1, 1, 1, 1, 1, 0, 1, 1, 1, 0, 1, 1, 1, 1, 1, 1, 1, 1, 0, 1, 0, 1, 1, 1, 1, 1, 0, 1, 1, 1, 1, 1, 1, 1, 0, 1, 1, 1, 1, 1, 0])
_uv = me_plane_009.uv_layers.new(name='UVMap')
_uv.uv.foreach_set('vector', [0.5, 0.0, 0.5, 1.0, 1.0, 1.0, 1.0, 0.0, 0.0, 0.0, 0.0, 1.0, 0.5, 1.0, 0.5, 0.0, 0.5, 0.0, 0.5, 1.0, 1.0, 1.0, 1.0, 0.0, 0.0, 0.0, 0.0, 1.0, 0.5, 1.0, 0.5, 0.0, 0.5, 0.0, 0.5, 1.0, 1.0, 1.0, 1.0, 0.0, 0.0, 0.0, 0.0, 1.0, 0.5, 1.0, 0.5, 0.0, 0.5, 0.0, 1.0, 0.0, 1.0, 1.0, 0.5, 1.0, 0.0, 0.0, 0.5, 0.0, 0.5, 1.0, 0.0, 1.0, 0.5, 0.0, 0.5, 1.0, 1.0, 1.0, 1.0, 0.0, 0.0, 0.0, 0.0, 1.0, 0.5, 1.0, 0.5, 0.0, 0.5, 0.0, 0.5, 1.0, 1.0, 1.0, 1.0, 0.0, 0.0, 0.0, 0.0, 1.0, 0.5, 1.0, 0.5, 0.0, 0.5, 0.0, 0.5, 1.0, 1.0, 1.0, 1.0, 0.0, 0.0, 0.0, 0.0, 1.0, 0.5, 1.0, 0.5, 0.0, 0.5, 0.0, 1.0, 0.0, 1.0, 1.0, 0.5, 1.0, 0.0, 0.0, 0.5, 0.0, 0.5, 1.0, 0.0, 1.0, 0.5, 0.0, 0.5, 1.0, 1.0, 1.0, 1.0, 0.0, 0.0, 0.0, 0.0, 1.0, 0.5, 1.0, 0.5, 0.0, 0.5, 0.0, 0.5, 1.0, 1.0, 1.0, 1.0, 0.0, 0.0, 0.0, 0.0, 1.0, 0.5, 1.0, 0.5, 0.0, 0.5, 0.0, 0.5, 1.0, 1.0, 1.0, 1.0, 0.0, 0.0, 0.0, 0.0, 1.0, 0.5, 1.0, 0.5, 0.0, 0.5, 0.0, 0.5, 1.0, 1.0, 1.0, 1.0, 0.0, 0.0, 0.0, 0.0, 1.0, 0.5, 1.0, 0.5, 0.0, 0.5, 0.0, 1.0, 0.0, 1.0, 1.0, 0.5, 1.0, 0.0, 0.0, 0.5, 0.0, 0.5, 1.0, 0.0, 1.0, 0.5, 0.0, 0.5, 1.0, 1.0, 1.0, 1.0, 0.0, 0.0, 0.0, 0.0, 1.0, 0.5, 1.0, 0.5, 0.0, 0.5, 0.0, 0.5, 1.0, 1.0, 1.0, 1.0, 0.0, 0.0, 0.0, 0.0, 1.0, 0.5, 1.0, 0.5, 0.0, 0.5, 0.0, 0.5, 1.0, 1.0, 1.0, 1.0, 0.0, 0.0, 0.0, 0.0, 1.0, 0.5, 1.0, 0.5, 0.0, 0.5, 0.0, 1.0, 0.0, 1.0, 1.0, 0.5, 1.0, 0.0, 0.0, 0.5, 0.0, 0.5, 1.0, 0.0, 1.0, 0.5, 0.0, 0.5, 1.0, 1.0, 1.0, 1.0, 0.0, 0.0, 0.0, 0.0, 1.0, 0.5, 1.0, 0.5, 0.0, 0.5, 0.0, 1.0, 0.0, 1.0, 1.0, 0.5, 1.0, 0.0, 0.0, 0.5, 0.0, 0.5, 1.0, 0.0, 1.0, 0.5, 0.0, 1.0, 0.0, 1.0, 1.0, 0.5, 1.0, 0.0, 0.0, 0.5, 0.0, 0.5, 1.0, 0.0, 1.0, 0.5, 0.0, 1.0, 0.0, 1.0, 1.0, 0.5, 1.0, 0.0, 0.0, 0.5, 0.0, 0.5, 1.0, 0.0, 1.0, 0.5, 0.0, 1.0, 0.0, 1.0, 1.0, 0.5, 1.0, 0.0, 0.0, 0.5, 0.0, 0.5, 1.0, 0.0, 1.0, 0.5, 0.0, 1.0, 0.0, 1.0, 1.0, 0.5, 1.0, 0.0, 0.0, 0.5, 0.0, 0.5, 1.0, 0.0, 1.0, 0.5, 0.0, 1.0, 0.0, 1.0, 1.0, 0.5, 1.0, 0.0, 0.0, 0.5, 0.0, 0.5, 1.0, 0.0, 1.0, 0.5, 0.0, 1.0, 0.0, 1.0, 1.0, 0.5, 1.0, 0.0, 0.0, 0.5, 0.0, 0.5, 1.0, 0.0, 1.0, 0.5, 0.0, 1.0, 0.0, 1.0, 1.0, 0.5, 1.0, 0.0, 0.0, 0.5, 0.0, 0.5, 1.0, 0.0, 1.0, 0.5, 0.0, 1.0, 0.0, 1.0, 1.0, 0.5, 1.0, 0.0, 0.0, 0.5, 0.0, 0.5, 1.0, 0.0, 1.0, 0.5, 0.0, 1.0, 0.0, 1.0, 1.0, 0.5, 1.0, 0.0, 0.0, 0.5, 0.0, 0.5, 1.0, 0.0, 1.0, 0.5, 0.0, 1.0, 0.0, 1.0, 1.0, 0.5, 1.0, 0.0, 0.0, 0.5, 0.0, 0.5, 1.0, 0.0, 1.0, 0.5, 0.0, 1.0, 0.0, 1.0, 1.0, 0.5, 1.0, 0.0, 0.0, 0.5, 0.0, 0.5, 1.0, 0.0, 1.0, 0.5, 0.0, 1.0, 0.0, 1.0, 1.0, 0.5, 1.0, 0.0, 0.0, 0.5, 0.0, 0.5, 1.0, 0.0, 1.0, 0.5, 0.0, 1.0, 0.0, 1.0, 1.0, 0.5, 1.0, 0.0, 0.0, 0.5, 0.0, 0.5, 1.0, 0.0, 1.0, 1.0, 0.0, 1.0, 1.0, 1.0, 1.0, 1.0, 0.0, 1.0, 0.0, 1.0, 1.0, 1.0, 1.0, 1.0, 0.0, 0.0, 0.0, 0.5, 0.0, 0.5, 0.0, 0.0, 0.0, 0.5, 0.0, 1.0, 0.0, 1.0, 0.0, 0.5, 0.0, 0.5, 1.0, 0.0, 1.0, 0.0, 1.0, 0.5, 1.0, 0.5, 1.0, 0.0, 1.0, 0.0, 1.0, 0.5, 1.0, 1.0, 1.0, 0.5, 1.0, 0.5, 1.0, 1.0, 1.0, 0.0, 1.0, 0.0, 0.0, 0.0, 0.0, 0.0, 1.0, 1.0, 0.0, 1.0, 1.0, 1.0, 1.0, 1.0, 0.0, 0.0, 0.0, 0.5, 0.0, 0.5, 0.0, 0.0, 0.0, 0.0, 0.0, 0.5, 0.0, 0.5, 0.0, 0.0, 0.0, 0.5, 0.0, 1.0, 0.0, 1.0, 0.0, 0.5, 0.0, 0.5, 1.0, 0.0, 1.0, 0.0, 1.0, 0.5, 1.0, 1.0, 1.0, 0.5, 1.0, 0.5, 1.0, 1.0, 1.0, 1.0, 1.0, 0.5, 1.0, 0.5, 1.0, 1.0, 1.0, 1.0, 0.0, 1.0, 1.0, 1.0, 1.0, 1.0, 0.0, 0.0, 0.0, 0.5, 0.0, 0.5, 0.0, 0.0, 0.0, 0.5, 1.0, 0.0, 1.0, 0.0, 1.0, 0.5, 1.0, 1.0, 1.0, 0.5, 1.0, 0.5, 1.0, 1.0, 1.0, 0.0, 1.0, 0.0, 0.0, 0.0, 0.0, 0.0, 1.0, 0.0, 0.0, 0.5, 0.0, 0.5, 0.0, 0.0, 0.0, 0.5, 0.0, 1.0, 0.0, 1.0, 0.0, 0.5, 0.0, 1.0, 1.0, 0.5, 1.0, 0.5, 1.0, 1.0, 1.0, 0.0, 1.0, 0.0, 0.0, 0.0, 0.0, 0.0, 1.0, 1.0, 0.0, 1.0, 1.0, 1.0, 1.0, 1.0, 0.0, 0.5, 0.0, 1.0, 0.0, 1.0, 0.0, 0.5, 0.0, 0.5, 1.0, 0.0, 1.0, 0.0, 1.0, 0.5, 1.0, 0.0, 1.0, 0.0, 0.0, 0.0, 0.0, 0.0, 1.0, 1.0, 0.0, 1.0, 1.0, 1.0, 1.0, 1.0, 0.0, 0.0, 0.0, 0.5, 0.0, 0.5, 0.0, 0.0, 0.0, 0.5, 0.0, 1.0, 0.0, 1.0, 0.0, 0.5, 0.0, 0.5, 1.0, 0.0, 1.0, 0.0, 1.0, 0.5, 1.0, 1.0, 1.0, 0.5, 1.0, 0.5, 1.0, 1.0, 1.0, 0.0, 1.0, 0.0, 0.0, 0.0, 0.0, 0.0, 1.0, 1.0, 0.0, 1.0, 1.0, 1.0, 1.0, 1.0, 0.0, 0.0, 0.0, 0.5, 0.0, 0.5, 0.0, 0.0, 0.0, 0.5, 0.0, 1.0, 0.0, 1.0, 0.0, 0.5, 0.0, 0.5, 1.0, 0.0, 1.0, 0.0, 1.0, 0.5, 1.0, 1.0, 1.0, 0.5, 1.0, 0.5, 1.0, 1.0, 1.0, 0.0, 1.0, 0.0, 0.0, 0.0, 0.0, 0.0, 1.0, 0.0, 1.0, 0.0, 0.0, 0.0, 0.0, 0.0, 1.0, 1.0, 0.0, 1.0, 1.0, 1.0, 1.0, 1.0, 0.0, 0.0, 0.0, 0.5, 0.0, 0.5, 0.0, 0.0, 0.0, 0.5, 0.0, 1.0, 0.0, 1.0, 0.0, 0.5, 0.0, 0.5, 0.0, 1.0, 0.0, 1.0, 0.0, 0.5, 0.0, 0.5, 1.0, 0.0, 1.0, 0.0, 1.0, 0.5, 1.0, 1.0, 1.0, 0.5, 1.0, 0.5, 1.0, 1.0, 1.0, 0.0, 1.0, 0.0, 0.0, 0.0, 0.0, 0.0, 1.0, 1.0, 0.0, 1.0, 1.0, 1.0, 1.0, 1.0, 0.0, 1.0, 0.0, 1.0, 1.0, 1.0, 1.0, 1.0, 0.0, 0.0, 0.0, 0.5, 0.0, 0.5, 0.0, 0.0, 0.0, 0.5, 0.0, 1.0, 0.0, 1.0, 0.0, 0.5, 0.0, 0.5, 1.0, 0.0, 1.0, 0.0, 1.0, 0.5, 1.0, 0.5, 1.0, 0.0, 1.0, 0.0, 1.0, 0.5, 1.0, 1.0, 1.0, 0.5, 1.0, 0.5, 1.0, 1.0, 1.0, 0.0, 1.0, 0.0, 0.0, 0.0, 0.0, 0.0, 1.0, 1.0, 0.0, 1.0, 1.0, 1.0, 1.0, 1.0, 0.0, 0.0, 0.0, 0.5, 0.0, 0.5, 0.0, 0.0, 0.0, 0.0, 0.0, 0.5, 0.0, 0.5, 0.0, 0.0, 0.0, 0.5, 0.0, 1.0, 0.0, 1.0, 0.0, 0.5, 0.0, 0.5, 1.0, 0.0, 1.0, 0.0, 1.0, 0.5, 1.0, 1.0, 1.0, 0.5, 1.0, 0.5, 1.0, 1.0, 1.0, 1.0, 1.0, 0.5, 1.0, 0.5, 1.0, 1.0, 1.0, 0.0, 1.0, 0.0, 0.0, 0.0, 0.0, 0.0, 1.0, 1.0, 0.0, 1.0, 1.0, 1.0, 1.0, 1.0, 0.0, 0.0, 0.0, 0.5, 0.0, 0.5, 0.0, 0.0, 0.0, 0.5, 0.0, 1.0, 0.0, 1.0, 0.0, 0.5, 0.0, 0.5, 1.0, 0.0, 1.0, 0.0, 1.0, 0.5, 1.0, 1.0, 1.0, 0.5, 1.0, 0.5, 1.0, 1.0, 1.0, 1.0, 0.0, 1.0, 1.0, 1.0, 1.0, 1.0, 0.0, 0.0, 0.0, 0.5, 0.0, 0.5, 0.0, 0.0, 0.0, 0.5, 1.0, 0.0, 1.0, 0.0, 1.0, 0.5, 1.0, 1.0, 1.0, 0.5, 1.0, 0.5, 1.0, 1.0, 1.0, 0.0, 0.0, 0.5, 0.0, 0.5, 0.0, 0.0, 0.0, 1.0, 1.0, 0.5, 1.0, 0.5, 1.0, 1.0, 1.0, 0.0, 1.0, 0.0, 0.0, 0.0, 0.0, 0.0, 1.0, 0.5, 0.0, 1.0, 0.0, 1.0, 0.0, 0.5, 0.0, 0.0, 1.0, 0.0, 0.0, 0.0, 0.0, 0.0, 1.0, 0.0, 1.0, 0.0, 0.0, 0.0, 0.0, 0.0, 1.0, 1.0, 0.0, 1.0, 1.0, 1.0, 1.0, 1.0, 0.0, 0.5, 0.0, 1.0, 0.0, 1.0, 0.0, 0.5, 0.0, 0.5, 0.0, 1.0, 0.0, 1.0, 0.0, 0.5, 0.0, 0.5, 1.0, 0.0, 1.0, 0.0, 1.0, 0.5, 1.0, 0.0, 1.0, 0.0, 0.0, 0.0, 0.0, 0.0, 1.0])
me_plane_009.materials.append(mat_digit_on)
me_plane_009.materials.append(mat_digit_off)
me_plane_009.use_remesh_fix_poles = True
me_plane_009.use_remesh_preserve_attributes = False
me_plane_009.use_mirror_vertex_groups = False
me_plane_009.update()
me_plane_010 = bpy.data.meshes.new('Plane.010')
me_plane_010.from_pydata([(-1.0, -1.0, 0.0), (1.0, -1.0, 0.0), (-1.0, 1.0, 0.0), (1.0, 1.0, 0.0), (0.0, -1.373, 1.63e-08), (0.0, 1.373, -1.63e-08), (16.4, 1.229, -3.012e-08), (16.4, 2.272, -5.73e-08), (9.969, 1.229, 5.73e-08), (9.969, 2.272, 3.012e-08), (17.6, 1.75, -4.371e-08), (8.769, 1.75, 4.371e-08), (7.576, 1.229, -3.012e-08), (7.576, 2.272, -5.73e-08), (1.143, 1.229, 5.73e-08), (1.143, 2.272, 3.012e-08), (8.776, 1.75, -4.371e-08), (-0.05611, 1.75, 4.371e-08), (7.868, -1.0, 1.776e-15), (9.868, -1.0, 1.776e-15), (7.868, 1.0, -1.776e-15), (9.868, 1.0, -1.776e-15), (8.868, -1.373, 1.63e-08), (8.868, 1.373, -1.63e-08), (16.4, -2.211, -3.012e-08), (16.4, -1.167, -5.73e-08), (9.969, -2.211, 5.73e-08), (9.969, -1.167, 3.012e-08), (17.6, -1.689, -4.371e-08), (8.769, -1.689, 4.371e-08), (7.576, -2.211, -3.012e-08), (7.576, -1.167, -5.73e-08), (1.143, -2.211, 5.73e-08), (1.143, -1.167, 3.012e-08), (8.776, -1.689, -4.371e-08), (-0.05611, -1.689, 4.371e-08), (7.868, -1.0, 1.776e-15), (9.868, -1.0, 1.776e-15), (7.868, 1.0, -1.776e-15), (9.868, 1.0, -1.776e-15), (8.868, -1.373, 1.63e-08), (8.868, 1.373, -1.63e-08), (16.6, -1.0, 1.776e-15), (18.6, -1.0, 1.776e-15), (16.6, 1.0, -1.776e-15), (18.6, 1.0, -1.776e-15), (17.6, -1.373, 1.63e-08), (17.6, 1.373, -1.63e-08), (16.6, -1.0, 1.776e-15), (18.6, -1.0, 1.776e-15), (16.6, 1.0, -1.776e-15), (18.6, 1.0, -1.776e-15), (17.6, -1.373, 1.63e-08), (17.6, 1.373, -1.63e-08), (-1.0, 4.933, -2.384e-07), (1.0, 4.933, -2.384e-07), (-1.0, 6.933, -2.384e-07), (1.0, 6.933, -2.384e-07), (4.947e-07, 4.56, -2.221e-07), (4.947e-07, 7.305, -2.547e-07), (16.4, 7.161, -2.685e-07), (16.4, 8.205, -2.957e-07), (9.969, 7.161, -1.811e-07), (9.969, 8.205, -2.083e-07), (17.6, 7.683, -2.821e-07), (8.769, 7.683, -1.947e-07), (7.576, 7.161, -2.685e-07), (7.576, 8.205, -2.957e-07), (1.143, 7.161, -1.811e-07), (1.143, 8.205, -2.083e-07), (8.776, 7.683, -2.821e-07), (-0.05611, 7.683, -1.947e-07), (7.868, 4.933, -2.384e-07), (9.868, 4.933, -2.384e-07), (7.868, 6.933, -2.384e-07), (9.868, 6.933, -2.384e-07), (8.868, 4.56, -2.221e-07), (8.868, 7.305, -2.547e-07), (16.4, 3.722, -2.685e-07), (16.4, 4.765, -2.957e-07), (9.969, 3.722, -1.811e-07), (9.969, 4.765, -2.083e-07), (17.6, 4.244, -2.821e-07), (8.769, 4.244, -1.947e-07), (7.576, 3.722, -2.685e-07), (7.576, 4.765, -2.957e-07), (1.143, 3.722, -1.811e-07), (1.143, 4.765, -2.083e-07), (8.776, 4.244, -2.821e-07), (-0.05611, 4.244, -1.947e-07), (7.868, 4.933, -2.384e-07), (9.868, 4.933, -2.384e-07), (7.868, 6.933, -2.384e-07), (9.868, 6.933, -2.384e-07), (8.868, 4.56, -2.221e-07), (8.868, 7.305, -2.547e-07), (16.6, 4.933, -2.384e-07), (18.6, 4.933, -2.384e-07), (16.6, 6.933, -2.384e-07), (18.6, 6.933, -2.384e-07), (17.6, 4.56, -2.221e-07), (17.6, 7.305, -2.547e-07), (16.6, 4.933, -2.384e-07), (18.6, 4.933, -2.384e-07), (16.6, 6.933, -2.384e-07), (18.6, 6.933, -2.384e-07), (17.6, 4.56, -2.221e-07), (17.6, 7.305, -2.547e-07), (-1.0, 1.0, -0.3046), (-1.0, -1.0, -0.3046), (-2.062e-08, -1.373, -0.3046), (1.0, -1.0, -0.3046), (1.0, 1.0, -0.3046), (-2.062e-08, 1.373, -0.3046), (9.969, 1.229, -0.3046), (16.4, 1.229, -0.3046), (17.6, 1.75, -0.3046), (16.4, 2.272, -0.3046), (9.969, 2.272, -0.3046), (8.769, 1.75, -0.3046), (1.143, 1.229, -0.3046), (7.576, 1.229, -0.3046), (8.776, 1.75, -0.3046), (7.576, 2.272, -0.3046), (1.143, 2.272, -0.3046), (-0.05611, 1.75, -0.3046), (9.969, -2.211, -0.3046), (16.4, -2.211, -0.3046), (17.6, -1.689, -0.3046), (16.4, -1.167, -0.3046), (9.969, -1.167, -0.3046), (8.769, -1.689, -0.3046), (1.143, -2.211, -0.3046), (7.576, -2.211, -0.3046), (8.776, -1.689, -0.3046), (7.576, -1.167, -0.3046), (1.143, -1.167, -0.3046), (-0.05611, -1.689, -0.3046), (7.868, 1.0, -0.3046), (7.868, -1.0, -0.3046), (8.868, -1.373, -0.3046), (9.868, -1.0, -0.3046), (9.868, 1.0, -0.3046), (8.868, 1.373, -0.3046), (16.6, 1.0, -0.3046), (16.6, -1.0, -0.3046), (17.6, -1.373, -0.3046), (18.6, -1.0, -0.3046), (18.6, 1.0, -0.3046), (17.6, 1.373, -0.3046), (-1.0, 6.933, -0.3046), (-1.0, 4.933, -0.3046), (4.74e-07, 4.56, -0.3046), (1.0, 4.933, -0.3046), (1.0, 6.933, -0.3046), (4.74e-07, 7.305, -0.3046), (9.969, 7.161, -0.3046), (16.4, 7.161, -0.3046), (17.6, 7.683, -0.3046), (16.4, 8.205, -0.3046), (9.969, 8.205, -0.3046), (8.769, 7.683, -0.3046), (1.143, 7.161, -0.3046), (7.576, 7.161, -0.3046), (8.776, 7.683, -0.3046), (7.576, 8.205, -0.3046), (1.143, 8.205, -0.3046), (-0.05611, 7.683, -0.3046), (9.969, 3.722, -0.3046), (16.4, 3.722, -0.3046), (17.6, 4.244, -0.3046), (16.4, 4.765, -0.3046), (9.969, 4.765, -0.3046), (8.769, 4.244, -0.3046), (1.143, 3.722, -0.3046), (7.576, 3.722, -0.3046), (8.776, 4.244, -0.3046), (7.576, 4.765, -0.3046), (1.143, 4.765, -0.3046), (-0.05611, 4.244, -0.3046), (7.868, 6.933, -0.3046), (7.868, 4.933, -0.3046), (8.868, 4.56, -0.3046), (9.868, 4.933, -0.3046), (9.868, 6.933, -0.3046), (8.868, 7.305, -0.3046), (16.6, 6.933, -0.3046), (16.6, 4.933, -0.3046), (17.6, 4.56, -0.3046), (18.6, 4.933, -0.3046), (18.6, 6.933, -0.3046), (17.6, 7.305, -0.3046)], [], [(4, 5, 3, 1), (0, 2, 5, 4), (10, 11, 9, 7), (6, 8, 11, 10), (16, 17, 15, 13), (12, 14, 17, 16), (22, 19, 21, 23), (18, 22, 23, 20), (28, 29, 27, 25), (24, 26, 29, 28), (34, 35, 33, 31), (30, 32, 35, 34), (40, 41, 39, 37), (36, 38, 41, 40), (46, 43, 45, 47), (42, 46, 47, 44), (52, 53, 51, 49), (48, 50, 53, 52), (58, 59, 57, 55), (54, 56, 59, 58), (64, 65, 63, 61), (60, 62, 65, 64), (70, 71, 69, 67), (66, 68, 71, 70), (76, 73, 75, 77), (72, 76, 77, 74), (82, 83, 81, 79), (78, 80, 83, 82), (88, 89, 87, 85), (84, 86, 89, 88), (94, 95, 93, 91), (90, 92, 95, 94), (100, 97, 99, 101), (96, 100, 101, 98), (106, 107, 105, 103), (102, 104, 107, 106), (110, 111, 112, 113), (109, 110, 113, 108), (116, 117, 118, 119), (115, 116, 119, 114), (122, 123, 124, 125), (121, 122, 125, 120), (128, 129, 130, 131), (127, 128, 131, 126), (134, 135, 136, 137), (133, 134, 137, 132), (140, 141, 142, 143), (139, 140, 143, 138), (146, 147, 148, 149), (145, 146, 149, 144), (152, 153, 154, 155), (151, 152, 155, 150), (158, 159, 160, 161), (157, 158, 161, 156), (164, 165, 166, 167), (163, 164, 167, 162), (170, 171, 172, 173), (169, 170, 173, 168), (176, 177, 178, 179), (175, 176, 179, 174), (182, 183, 184, 185), (181, 182, 185, 180), (188, 189, 190, 191), (187, 188, 191, 186), (37, 39, 142, 141), (12, 16, 122, 121), (102, 106, 188, 187), (64, 61, 159, 158), (41, 38, 138, 143), (15, 17, 125, 124), (105, 107, 191, 190), (86, 84, 175, 174), (61, 63, 160, 159), (36, 40, 140, 139), (88, 85, 177, 176), (65, 62, 156, 161), (39, 41, 143, 142), (85, 87, 178, 177), (60, 64, 158, 157), (89, 86, 174, 179), (63, 65, 161, 160), (84, 88, 176, 175), (87, 89, 179, 178), (68, 66, 163, 162), (70, 67, 165, 164), (2, 0, 109, 108), (92, 90, 181, 180), (67, 69, 166, 165), (4, 1, 111, 110), (94, 91, 183, 182), (71, 68, 162, 167), (26, 24, 127, 126), (1, 3, 112, 111), (91, 93, 184, 183), (66, 70, 164, 163), (28, 25, 129, 128), (5, 2, 108, 113), (95, 92, 180, 185), (69, 71, 167, 166), (50, 48, 145, 144), (25, 27, 130, 129), (0, 4, 110, 109), (90, 94, 182, 181), (52, 49, 147, 146), (29, 26, 126, 131), (3, 5, 113, 112), (93, 95, 185, 184), (49, 51, 148, 147), (24, 28, 128, 127), (53, 50, 144, 149), (27, 29, 131, 130), (8, 6, 115, 114), (48, 52, 146, 145), (10, 7, 117, 116), (51, 53, 149, 148), (32, 30, 133, 132), (7, 9, 118, 117), (34, 31, 135, 134), (11, 8, 114, 119), (56, 54, 151, 150), (31, 33, 136, 135), (6, 10, 116, 115), (58, 55, 153, 152), (35, 32, 132, 137), (9, 11, 119, 118), (80, 78, 169, 168), (55, 57, 154, 153), (30, 34, 134, 133), (82, 79, 171, 170), (59, 56, 150, 155), (33, 35, 137, 136), (14, 12, 121, 120), (104, 102, 187, 186), (79, 81, 172, 171), (54, 58, 152, 151), (16, 13, 123, 122), (106, 103, 189, 188), (83, 80, 168, 173), (57, 59, 155, 154), (38, 36, 139, 138), (13, 15, 124, 123), (103, 105, 190, 189), (78, 82, 170, 169), (40, 37, 141, 140), (17, 14, 120, 125), (107, 104, 186, 191), (81, 83, 173, 172), (62, 60, 157, 156)])
me_plane_010.polygons.foreach_set('material_index', [0, 0, 0, 0, 0, 0, 0, 0, 0, 0, 0, 0, 0, 0, 0, 0, 0, 0, 0, 0, 0, 0, 0, 0, 0, 0, 0, 0, 0, 0, 0, 0, 0, 0, 0, 0, 0, 0, 2, 2, 1, 1, 1, 1, 2, 2, 1, 1, 0, 0, 2, 2, 2, 2, 1, 1, 1, 1, 1, 1, 1, 1, 2, 2, 0, 0, 1, 2, 0, 0, 2, 0, 2, 0, 1, 1, 0, 1, 0, 0, 1, 0, 1, 0, 0, 1, 1, 1, 0, 0, 1, 0, 0, 0, 0, 0, 0, 1, 0, 0, 1, 0, 0, 0, 0, 0, 0, 0, 0, 0, 1, 0, 0, 0, 0, 0, 2, 0, 0, 0, 2, 0, 0, 0, 0, 0, 0, 0, 0, 2, 0, 0, 2, 1, 1, 1, 0, 0, 2, 1, 1, 0, 0, 0, 0, 2, 1, 0])
_uv = me_plane_010.uv_layers.new(name='UVMap')
_uv.uv.foreach_set('vector', [0.5, 0.0, 0.5, 1.0, 1.0, 1.0, 1.0, 0.0, 0.0, 0.0, 0.0, 1.0, 0.5, 1.0, 0.5, 0.0, 0.5, 0.0, 0.5, 1.0, 1.0, 1.0, 1.0, 0.0, 0.0, 0.0, 0.0, 1.0, 0.5, 1.0, 0.5, 0.0, 0.5, 0.0, 0.5, 1.0, 1.0, 1.0, 1.0, 0.0, 0.0, 0.0, 0.0, 1.0, 0.5, 1.0, 0.5, 0.0, 0.5, 0.0, 1.0, 0.0, 1.0, 1.0, 0.5, 1.0, 0.0, 0.0, 0.5, 0.0, 0.5, 1.0, 0.0, 1.0, 0.5, 0.0, 0.5, 1.0, 1.0, 1.0, 1.0, 0.0, 0.0, 0.0, 0.0, 1.0, 0.5, 1.0, 0.5, 0.0, 0.5, 0.0, 0.5, 1.0, 1.0, 1.0, 1.0, 0.0, 0.0, 0.0, 0.0, 1.0, 0.5, 1.0, 0.5, 0.0, 0.5, 0.0, 0.5, 1.0, 1.0, 1.0, 1.0, 0.0, 0.0, 0.0, 0.0, 1.0, 0.5, 1.0, 0.5, 0.0, 0.5, 0.0, 1.0, 0.0, 1.0, 1.0, 0.5, 1.0, 0.0, 0.0, 0.5, 0.0, 0.5, 1.0, 0.0, 1.0, 0.5, 0.0, 0.5, 1.0, 1.0, 1.0, 1.0, 0.0, 0.0, 0.0, 0.0, 1.0, 0.5, 1.0, 0.5, 0.0, 0.5, 0.0, 0.5, 1.0, 1.0, 1.0, 1.0, 0.0, 0.0, 0.0, 0.0, 1.0, 0.5, 1.0, 0.5, 0.0, 0.5, 0.0, 0.5, 1.0, 1.0, 1.0, 1.0, 0.0, 0.0, 0.0, 0.0, 1.0, 0.5, 1.0, 0.5, 0.0, 0.5, 0.0, 0.5, 1.0, 1.0, 1.0, 1.0, 0.0, 0.0, 0.0, 0.0, 1.0, 0.5, 1.0, 0.5, 0.0, 0.5, 0.0, 1.0, 0.0, 1.0, 1.0, 0.5, 1.0, 0.0, 0.0, 0.5, 0.0, 0.5, 1.0, 0.0, 1.0, 0.5, 0.0, 0.5, 1.0, 1.0, 1.0, 1.0, 0.0, 0.0, 0.0, 0.0, 1.0, 0.5, 1.0, 0.5, 0.0, 0.5, 0.0, 0.5, 1.0, 1.0, 1.0, 1.0, 0.0, 0.0, 0.0, 0.0, 1.0, 0.5, 1.0, 0.5, 0.0, 0.5, 0.0, 0.5, 1.0, 1.0, 1.0, 1.0, 0.0, 0.0, 0.0, 0.0, 1.0, 0.5, 1.0, 0.5, 0.0, 0.5, 0.0, 1.0, 0.0, 1.0, 1.0, 0.5, 1.0, 0.0, 0.0, 0.5, 0.0, 0.5, 1.0, 0.0, 1.0, 0.5, 0.0, 0.5, 1.0, 1.0, 1.0, 1.0, 0.0, 0.0, 0.0, 0.0, 1.0, 0.5, 1.0, 0.5, 0.0, 0.5, 0.0, 1.0, 0.0, 1.0, 1.0, 0.5, 1.0, 0.0, 0.0, 0.5, 0.0, 0.5, 1.0, 0.0, 1.0, 0.5, 0.0, 1.0, 0.0, 1.0, 1.0, 0.5, 1.0, 0.0, 0.0, 0.5, 0.0, 0.5, 1.0, 0.0, 1.0, 0.5, 0.0, 1.0, 0.0, 1.0, 1.0, 0.5, 1.0, 0.0, 0.0, 0.5, 0.0, 0.5, 1.0, 0.0, 1.0, 0.5, 0.0, 1.0, 0.0, 1.0, 1.0, 0.5, 1.0, 0.0, 0.0, 0.5, 0.0, 0.5, 1.0, 0.0, 1.0, 0.5, 0.0, 1.0, 0.0, 1.0, 1.0, 0.5, 1.0, 0.0, 0.0, 0.5, 0.0, 0.5, 1.0, 0.0, 1.0, 0.5, 0.0, 1.0, 0.0, 1.0, 1.0, 0.5, 1.0, 0.0, 0.0, 0.5, 0.0, 0.5, 1.0, 0.0, 1.0, 0.5, 0.0, 1.0, 0.0, 1.0, 1.0, 0.5, 1.0, 0.0, 0.0, 0.5, 0.0, 0.5, 1.0, 0.0, 1.0, 0.5, 0.0, 1.0, 0.0, 1.0, 1.0, 0.5, 1.0, 0.0, 0.0, 0.5, 0.0, 0.5, 1.0, 0.0, 1.0, 0.5, 0.0, 1.0, 0.0, 1.0, 1.0, 0.5, 1.0, 0.0, 0.0, 0.5, 0.0, 0.5, 1.0, 0.0, 1.0, 0.5, 0.0, 1.0, 0.0, 1.0, 1.0, 0.5, 1.0, 0.0, 0.0, 0.5, 0.0, 0.5, 1.0, 0.0, 1.0, 0.5, 0.0, 1.0, 0.0, 1.0, 1.0, 0.5, 1.0, 0.0, 0.0, 0.5, 0.0, 0.5, 1.0, 0.0, 1.0, 0.5, 0.0, 1.0, 0.0, 1.0, 1.0, 0.5, 1.0, 0.0, 0.0, 0.5, 0.0, 0.5, 1.0, 0.0, 1.0, 0.5, 0.0, 1.0, 0.0, 1.0, 1.0, 0.5, 1.0, 0.0, 0.0, 0.5, 0.0, 0.5, 1.0, 0.0, 1.0, 0.5, 0.0, 1.0, 0.0, 1.0, 1.0, 0.5, 1.0, 0.0, 0.0, 0.5, 0.0, 0.5, 1.0, 0.0, 1.0, 1.0, 0.0, 1.0, 1.0, 1.0, 1.0, 1.0, 0.0, 0.0, 0.0, 0.5, 0.0, 0.5, 0.0, 0.0, 0.0, 0.0, 0.0, 0.5, 0.0, 0.5, 0.0, 0.0, 0.0, 0.5, 0.0, 1.0, 0.0, 1.0, 0.0, 0.5, 0.0, 0.5, 1.0, 0.0, 1.0, 0.0, 1.0, 0.5, 1.0, 1.0, 1.0, 0.5, 1.0, 0.5, 1.0, 1.0, 1.0, 1.0, 1.0, 0.5, 1.0, 0.5, 1.0, 1.0, 1.0, 0.0, 1.0, 0.0, 0.0, 0.0, 0.0, 0.0, 1.0, 1.0, 0.0, 1.0, 1.0, 1.0, 1.0, 1.0, 0.0, 0.0, 0.0, 0.5, 0.0, 0.5, 0.0, 0.0, 0.0, 0.5, 0.0, 1.0, 0.0, 1.0, 0.0, 0.5, 0.0, 0.5, 1.0, 0.0, 1.0, 0.0, 1.0, 0.5, 1.0, 1.0, 1.0, 0.5, 1.0, 0.5, 1.0, 1.0, 1.0, 1.0, 0.0, 1.0, 1.0, 1.0, 1.0, 1.0, 0.0, 0.0, 0.0, 0.5, 0.0, 0.5, 0.0, 0.0, 0.0, 0.5, 1.0, 0.0, 1.0, 0.0, 1.0, 0.5, 1.0, 1.0, 1.0, 0.5, 1.0, 0.5, 1.0, 1.0, 1.0, 0.0, 0.0, 0.5, 0.0, 0.5, 0.0, 0.0, 0.0, 1.0, 1.0, 0.5, 1.0, 0.5, 1.0, 1.0, 1.0, 0.0, 1.0, 0.0, 0.0, 0.0, 0.0, 0.0, 1.0, 0.5, 0.0, 1.0, 0.0, 1.0, 0.0, 0.5, 0.0, 0.0, 1.0, 0.0, 0.0, 0.0, 0.0, 0.0, 1.0, 0.0, 1.0, 0.0, 0.0, 0.0, 0.0, 0.0, 1.0, 1.0, 0.0, 1.0, 1.0, 1.0, 1.0, 1.0, 0.0, 0.5, 0.0, 1.0, 0.0, 1.0, 0.0, 0.5, 0.0, 0.5, 0.0, 1.0, 0.0, 1.0, 0.0, 0.5, 0.0, 0.5, 1.0, 0.0, 1.0, 0.0, 1.0, 0.5, 1.0, 0.0, 1.0, 0.0, 0.0, 0.0, 0.0, 0.0, 1.0, 1.0, 0.0, 1.0, 1.0, 1.0, 1.0, 1.0, 0.0, 1.0, 0.0, 1.0, 1.0, 1.0, 1.0, 1.0, 0.0, 0.0, 0.0, 0.5, 0.0, 0.5, 0.0, 0.0, 0.0, 0.5, 0.0, 1.0, 0.0, 1.0, 0.0, 0.5, 0.0, 0.5, 1.0, 0.0, 1.0, 0.0, 1.0, 0.5, 1.0, 0.5, 1.0, 0.0, 1.0, 0.0, 1.0, 0.5, 1.0, 1.0, 1.0, 0.5, 1.0, 0.5, 1.0, 1.0, 1.0, 0.0, 1.0, 0.0, 0.0, 0.0, 0.0, 0.0, 1.0, 1.0, 0.0, 1.0, 1.0, 1.0, 1.0, 1.0, 0.0, 0.0, 0.0, 0.5, 0.0, 0.5, 0.0, 0.0, 0.0, 0.0, 0.0, 0.5, 0.0, 0.5, 0.0, 0.0, 0.0, 0.5, 0.0, 1.0, 0.0, 1.0, 0.0, 0.5, 0.0, 0.5, 1.0, 0.0, 1.0, 0.0, 1.0, 0.5, 1.0, 1.0, 1.0, 0.5, 1.0, 0.5, 1.0, 1.0, 1.0, 1.0, 1.0, 0.5, 1.0, 0.5, 1.0, 1.0, 1.0, 1.0, 0.0, 1.0, 1.0, 1.0, 1.0, 1.0, 0.0, 0.0, 0.0, 0.5, 0.0, 0.5, 0.0, 0.0, 0.0, 0.5, 1.0, 0.0, 1.0, 0.0, 1.0, 0.5, 1.0, 1.0, 1.0, 0.5, 1.0, 0.5, 1.0, 1.0, 1.0, 0.0, 1.0, 0.0, 0.0, 0.0, 0.0, 0.0, 1.0, 0.0, 0.0, 0.5, 0.0, 0.5, 0.0, 0.0, 0.0, 0.5, 0.0, 1.0, 0.0, 1.0, 0.0, 0.5, 0.0, 1.0, 1.0, 0.5, 1.0, 0.5, 1.0, 1.0, 1.0, 0.0, 1.0, 0.0, 0.0, 0.0, 0.0, 0.0, 1.0, 1.0, 0.0, 1.0, 1.0, 1.0, 1.0, 1.0, 0.0, 0.5, 0.0, 1.0, 0.0, 1.0, 0.0, 0.5, 0.0, 0.5, 1.0, 0.0, 1.0, 0.0, 1.0, 0.5, 1.0, 0.0, 1.0, 0.0, 0.0, 0.0, 0.0, 0.0, 1.0, 1.0, 0.0, 1.0, 1.0, 1.0, 1.0, 1.0, 0.0, 0.0, 0.0, 0.5, 0.0, 0.5, 0.0, 0.0, 0.0, 0.5, 0.0, 1.0, 0.0, 1.0, 0.0, 0.5, 0.0, 0.5, 1.0, 0.0, 1.0, 0.0, 1.0, 0.5, 1.0, 1.0, 1.0, 0.5, 1.0, 0.5, 1.0, 1.0, 1.0, 0.0, 1.0, 0.0, 0.0, 0.0, 0.0, 0.0, 1.0, 1.0, 0.0, 1.0, 1.0, 1.0, 1.0, 1.0, 0.0, 0.0, 0.0, 0.5, 0.0, 0.5, 0.0, 0.0, 0.0, 0.5, 0.0, 1.0, 0.0, 1.0, 0.0, 0.5, 0.0, 0.5, 1.0, 0.0, 1.0, 0.0, 1.0, 0.5, 1.0, 1.0, 1.0, 0.5, 1.0, 0.5, 1.0, 1.0, 1.0, 0.0, 1.0, 0.0, 0.0, 0.0, 0.0, 0.0, 1.0, 0.0, 1.0, 0.0, 0.0, 0.0, 0.0, 0.0, 1.0, 1.0, 0.0, 1.0, 1.0, 1.0, 1.0, 1.0, 0.0, 0.0, 0.0, 0.5, 0.0, 0.5, 0.0, 0.0, 0.0, 0.5, 0.0, 1.0, 0.0, 1.0, 0.0, 0.5, 0.0, 0.5, 0.0, 1.0, 0.0, 1.0, 0.0, 0.5, 0.0, 0.5, 1.0, 0.0, 1.0, 0.0, 1.0, 0.5, 1.0, 1.0, 1.0, 0.5, 1.0, 0.5, 1.0, 1.0, 1.0, 0.0, 1.0, 0.0, 0.0, 0.0, 0.0, 0.0, 1.0, 1.0, 0.0, 1.0, 1.0, 1.0, 1.0, 1.0, 0.0, 1.0, 0.0, 1.0, 1.0, 1.0, 1.0, 1.0, 0.0, 0.0, 0.0, 0.5, 0.0, 0.5, 0.0, 0.0, 0.0, 0.5, 0.0, 1.0, 0.0, 1.0, 0.0, 0.5, 0.0, 0.5, 1.0, 0.0, 1.0, 0.0, 1.0, 0.5, 1.0, 0.5, 1.0, 0.0, 1.0, 0.0, 1.0, 0.5, 1.0, 1.0, 1.0, 0.5, 1.0, 0.5, 1.0, 1.0, 1.0, 0.0, 1.0, 0.0, 0.0, 0.0, 0.0, 0.0, 1.0])
me_plane_010.materials.append(mat_digit_on)
me_plane_010.materials.append(mat_digit_on)
me_plane_010.materials.append(mat_digit_off)
me_plane_010.use_remesh_fix_poles = True
me_plane_010.use_remesh_preserve_attributes = False
me_plane_010.use_mirror_vertex_groups = False
me_plane_010.update()
me_plane_011 = bpy.data.meshes.new('Plane.011')
me_plane_011.from_pydata([(-0.4368, -0.4368, 0.0), (0.4368, -0.4368, 0.0), (-0.4368, 0.4368, 0.0), (0.4368, 0.4368, 0.0), (-0.4368, 0.4368, -0.05733), (-0.4368, -0.4368, -0.05733), (0.4368, -0.4368, -0.05733), (0.4368, 0.4368, -0.05733)], [], [(0, 2, 3, 1), (5, 6, 7, 4), (3, 2, 4, 7), (0, 1, 6, 5), (1, 3, 7, 6), (2, 0, 5, 4)])
me_plane_011.polygons.foreach_set('use_smooth', [True] * 6)
_uv = me_plane_011.uv_layers.new(name='UVMap')
_uv.uv.foreach_set('vector', [0.0, 0.0, 0.0, 1.0, 1.0, 1.0, 1.0, 0.0, 0.0, 0.0, 1.0, 0.0, 1.0, 1.0, 0.0, 1.0, 1.0, 1.0, 0.0, 1.0, 0.0, 1.0, 1.0, 1.0, 0.0, 0.0, 1.0, 0.0, 1.0, 0.0, 0.0, 0.0, 1.0, 0.0, 1.0, 1.0, 1.0, 1.0, 1.0, 0.0, 0.0, 1.0, 0.0, 0.0, 0.0, 0.0, 0.0, 1.0])
me_plane_011.materials.append(mat_material_003)
me_plane_011.use_remesh_fix_poles = True
me_plane_011.use_remesh_preserve_attributes = False
me_plane_011.use_mirror_vertex_groups = False
me_plane_011.update()

# ---- objects
ob_cube = bpy.data.objects.new('Cube', me_cube_001)
ob_cube_001 = bpy.data.objects.new('Cube.001', me_cube_002)
ob_cube_002 = bpy.data.objects.new('Cube.002', me_cube_003)
ob_cube_003 = bpy.data.objects.new('Cube.003', me_cube_004)
ob_cube_004 = bpy.data.objects.new('Cube.004', me_cube_005)
ob_cube_005 = bpy.data.objects.new('Cube.005', me_cube_006)
ob_plane_001 = bpy.data.objects.new('Plane.001', me_plane_009)
ob_plane_002 = bpy.data.objects.new('Plane.002', me_plane_010)
ob_plane = bpy.data.objects.new('Plane', me_plane_011)
ob_camera = bpy.data.objects.new('Camera', cam_camera)

# ---- transforms, parenting, visibility, modifiers, constraints
ob_cube.location = (-0.6694, -0.3298, 3.119)
ob_cube.lineart.crease_threshold = 0.0
_m = ob_cube.modifiers.new('Bevel', 'BEVEL')
_m.width = 0.005
_m.width_pct = 0.005
_m.segments = 4
_m.offset_type = 'WIDTH'
ob_cube_001.location = (-0.7246, -0.3329, 3.068)
ob_cube_001.lineart.crease_threshold = 0.0
_m = ob_cube_001.modifiers.new('Bevel', 'BEVEL')
_m.width = 0.0035
_m.width_pct = 0.0035
_m.segments = 4
_m.limit_method = 'NONE'
_m.offset_type = 'WIDTH'
ob_cube_002.location = (-0.6169, -0.3329, 3.068)
ob_cube_002.lineart.crease_threshold = 0.0
_m = ob_cube_002.modifiers.new('Bevel', 'BEVEL')
_m.width = 0.0035
_m.width_pct = 0.0035
_m.segments = 4
_m.limit_method = 'NONE'
_m.offset_type = 'WIDTH'
ob_cube_003.location = (-0.6694, -0.3298, 3.169)
ob_cube_003.lineart.crease_threshold = 0.0
_m = ob_cube_003.modifiers.new('Bevel', 'BEVEL')
_m.width = 0.005
_m.width_pct = 0.005
_m.segments = 4
_m.limit_method = 'NONE'
_m.offset_type = 'WIDTH'
ob_cube_004.location = (-0.6694, -0.293, 3.135)
ob_cube_004.scale = (1.442, 1.0, 1.442)
ob_cube_004.lineart.crease_threshold = 0.0
ob_cube_005.location = (-0.6694, -0.293, 3.103)
ob_cube_005.scale = (1.388, 1.0, 1.388)
ob_cube_005.lineart.crease_threshold = 0.0
ob_plane_001.location = (-0.6429, -0.2875, 3.148)
ob_plane_001.rotation_euler = (1.571, 1.571, 0.0)
ob_plane_001.scale = (0.003387, 0.00649, 0.01089)
ob_plane_001.lineart.crease_threshold = 0.0
ob_plane_002.location = (-0.7369, -0.2875, 3.148)
ob_plane_002.rotation_euler = (1.571, 1.571, 0.0)
ob_plane_002.scale = (0.003387, 0.00649, 0.01089)
ob_plane_002.lineart.crease_threshold = 0.0
ob_plane.location = (-0.6694, -0.3298, 3.053)
ob_plane.lineart.crease_threshold = 0.0
_m = ob_plane.modifiers.new('Bevel', 'BEVEL')
_m.width = 0.025
_m.width_pct = 0.025
_m.segments = 6
_m.limit_method = 'NONE'
_m.offset_type = 'WIDTH'
ob_camera.location = (-0.4283, 0.1401, 3.168)
ob_camera.rotation_euler = (1.41, 2.296e-06, 2.63)
ob_camera.lock_rotations_4d = False
ob_camera.empty_display_type = 'ARROWS'
ob_camera.color = (0.0, 0.0, 0.0, 0.0)
ob_camera.display_type = 'WIRE'
ob_camera.lineart.crease_threshold = 0.0

# ---- collection membership
scene.collection.objects.link(ob_cube)
scene.collection.objects.link(ob_cube_001)
scene.collection.objects.link(ob_cube_002)
scene.collection.objects.link(ob_cube_003)
scene.collection.objects.link(ob_cube_004)
scene.collection.objects.link(ob_cube_005)
scene.collection.objects.link(ob_plane_001)
scene.collection.objects.link(ob_plane_002)
scene.collection.objects.link(ob_plane)
col_collection.objects.link(ob_camera)

# ---- scene / render settings (as saved in the file)
scene.camera = ob_camera
scene.frame_start = 1; scene.frame_end = 250; scene.frame_set(1)
scene.render.engine = 'CYCLES'
scene.cycles.samples = 128
scene.cycles.sampling_pattern = 'TABULATED_SOBOL'
scene.cycles.use_adaptive_sampling = False
scene.cycles.use_light_tree = False
scene.view_settings.view_transform = 'Filmic'
bpy.context.view_layer.update()
